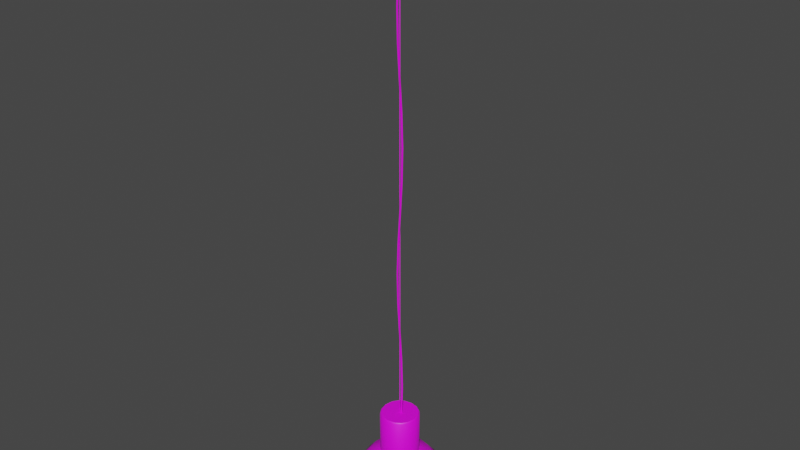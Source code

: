 # Source: SM_Ceiling_lamp_UVs.blend  (saved by Blender 3.2.14; exported with 4.5.12 LTS)
import bpy
from mathutils import Matrix  # noqa: F401  (used for matrix-valued properties, if any)

bpy.ops.wm.read_factory_settings(use_empty=True)
scene = bpy.context.scene
scene.name = 'Scene'

# ---- collections
col_collection = bpy.data.collections.new('Collection'); scene.collection.children.link(col_collection)

# ---- images (referenced by path relative to the original .blend; pixels are not part of the script)
import os
ASSET_DIR = os.environ.get("B2B_ASSET_DIR", "")  # directory of the original .blend (textures are referenced by path, not embedded)
HERE = os.path.dirname(os.path.abspath(__file__))  # packed textures are extracted next to this script under _unpacked/

def load_image(name, relpath, width, height, colorspace="sRGB"):
    """Load a texture the original file referenced (path relative to the .blend, or extracted next to this script)."""
    p = next((c for c in (os.path.join(HERE, relpath), os.path.join(ASSET_DIR, relpath)) if relpath and os.path.exists(c)), "")
    if p:
        img = bpy.data.images.load(p, check_existing=True)
        img.name = name
    else:  # same state as the original file: an image datablock whose file is absent (Cycles renders it pink)
        img = bpy.data.images.new(name, width, height)
        img.source = "FILE"
        img.filepath = "//" + (relpath or name)
    img.colorspace_settings.name = colorspace
    return img
img_untitled = load_image('Untitled', '', 1024, 1024, 'sRGB')

# ---- materials (node trees are filled in below, after node groups)
mat_material = bpy.data.materials.new('Material')

# ---- node groups
ng_auto_smooth = bpy.data.node_groups.new('Auto Smooth', 'GeometryNodeTree')
_s = ng_auto_smooth.interface.new_socket(name='Geometry', in_out='OUTPUT', socket_type='NodeSocketGeometry')
_s = ng_auto_smooth.interface.new_socket(name='Geometry', in_out='INPUT', socket_type='NodeSocketGeometry')
_s = ng_auto_smooth.interface.new_socket(name='Angle', in_out='INPUT', socket_type='NodeSocketFloat')
_s.subtype = 'ANGLE'
_s.min_value = 0.0
_s.max_value = 3.142
ng_auto_smooth.is_modifier = True
_N = ng_auto_smooth.nodes; _L = ng_auto_smooth.links
n0 = _N.new('NodeGroupOutput'); n0.name = 'Group Output'; n0.location = (480, -100)
n1 = _N.new('NodeGroupInput'); n1.name = 'Group Input'; n1.location = (-420, -300)
n2 = _N.new('NodeGroupInput'); n2.name = 'Group Input.001'; n2.location = (-60, -100)
n3 = _N.new('GeometryNodeSetShadeSmooth'); n3.name = 'Set Shade Smooth'; n3.location = (120, -100)
n3.domain = 'EDGE'
n4 = _N.new('GeometryNodeSetShadeSmooth'); n4.name = 'Set Shade Smooth.001'; n4.location = (300, -100)
n5 = _N.new('GeometryNodeInputMeshEdgeAngle'); n5.name = 'Edge Angle'; n5.location = (-420, -220)
n6 = _N.new('GeometryNodeInputEdgeSmooth'); n6.name = 'Is Edge Smooth'; n6.location = (-60, -160)
n7 = _N.new('GeometryNodeInputShadeSmooth'); n7.name = 'Is Face Smooth'; n7.location = (-240, -340)
n8 = _N.new('FunctionNodeBooleanMath'); n8.name = 'Boolean Math'; n8.location = (-60, -220)
n9 = _N.new('FunctionNodeCompare'); n9.name = 'Compare'; n9.location = (-240, -180)
n9.operation = 'LESS_EQUAL'
_L.new(n5.outputs[0], n9.inputs[0])
_L.new(n4.outputs[0], n0.inputs[0])
_L.new(n1.outputs[1], n9.inputs[1])
_L.new(n9.outputs[0], n8.inputs[0])
_L.new(n7.outputs[0], n8.inputs[1])
_L.new(n2.outputs[0], n3.inputs[0])
_L.new(n6.outputs[0], n3.inputs[1])
_L.new(n3.outputs[0], n4.inputs[0])
_L.new(n8.outputs[0], n3.inputs[2])
n0.is_active_output = True

# ---- material node trees
mat_material.use_nodes = True; mat_material.node_tree.nodes.clear()
_N = mat_material.node_tree.nodes; _L = mat_material.node_tree.links
n0 = _N.new('ShaderNodeBsdfPrincipled'); n0.name = 'Principled BSDF'; n0.location = (10, 300)
n0.distribution = 'GGX'
n0.subsurface_method = 'RANDOM_WALK_SKIN'
n0.inputs[3].default_value = 1.45
n0.inputs[27].default_value = (0.0, 0.0, 0.0, 1.0)
n0.inputs[28].default_value = 1.0
n1 = _N.new('ShaderNodeOutputMaterial'); n1.name = 'Material Output'; n1.location = (300, 300)
n2 = _N.new('ShaderNodeTexImage'); n2.name = 'Image Texture'; n2.location = (-346, 314)
n2.image = img_untitled
_L.new(n0.outputs[0], n1.inputs[0])
_L.new(n2.outputs[0], n0.inputs[0])
n1.is_active_output = True

# ---- world
world_world = bpy.data.worlds.new('World'); scene.world = world_world
world_world.use_nodes = True; world_world.node_tree.nodes.clear()
_N = world_world.node_tree.nodes; _L = world_world.node_tree.links
n0 = _N.new('ShaderNodeOutputWorld'); n0.name = 'World Output'; n0.location = (300, 300)
n1 = _N.new('ShaderNodeBackground'); n1.name = 'Background'; n1.location = (10, 300)
n1.inputs[0].default_value = (0.05088, 0.05088, 0.05088, 1.0)
_L.new(n1.outputs[0], n0.inputs[0])
n0.is_active_output = True
world_world.color = (0.05088, 0.05088, 0.05088)
world_world.use_sun_shadow = False
world_world.sun_shadow_jitter_overblur = 0.0

# ---- meshes
me_circle_010 = bpy.data.meshes.new('Circle.010')
me_circle_010.from_pydata([(6.985e-10, 0.06768, -0.1503), (-0.04786, 0.04786, -0.1503), (-0.06768, -2.445e-09, -0.1503), (-0.04786, -0.04786, -0.1503), (3.143e-09, -0.06768, -0.1503), (0.04786, -0.04786, -0.1503), (0.06768, -3.492e-10, -0.1503), (0.04786, 0.04786, -0.1503), (1.746e-09, 0.1365, -0.2109), (-0.0965, 0.0965, -0.2109), (-0.1365, -3.492e-09, -0.2109), (-0.0965, -0.0965, -0.2109), (6.985e-09, -0.1365, -0.2109), (0.0965, -0.0965, -0.2109), (0.1365, 1.746e-09, -0.2109), (0.0965, 0.0965, -0.2109), (6.985e-10, 0.1516, -0.3209), (-0.1072, 0.1072, -0.3209), (-0.1516, -3.667e-09, -0.3209), (-0.1072, -0.1072, -0.3209), (5.763e-09, -0.1516, -0.3209), (0.1072, -0.1072, -0.3209), (0.1516, 1.746e-10, -0.3209), (0.1072, 0.1072, -0.3209), (-0.02587, 0.06245, -0.1503), (-0.06245, 0.02587, -0.1503), (-0.06245, -0.02587, -0.1503), (-0.02587, -0.06245, -0.1503), (0.02587, -0.06245, -0.1503), (0.06245, -0.02587, -0.1503), (0.06245, 0.02587, -0.1503), (0.02587, 0.06245, -0.1503), (-0.05216, 0.1259, -0.2109), (-0.1259, 0.05216, -0.2109), (-0.1259, -0.05216, -0.2109), (-0.05216, -0.1259, -0.2109), (0.05216, -0.1259, -0.2109), (0.1259, -0.05216, -0.2109), (0.1259, 0.05216, -0.2109), (0.05216, 0.1259, -0.2109), (0.07573, 0.07573, -0.176), (0.1071, -6.548e-10, -0.176), (0.07573, -0.07573, -0.176), (5.064e-09, -0.1071, -0.176), (-0.07573, -0.07573, -0.176), (-0.1071, -3.58e-09, -0.176), (-0.07573, 0.07573, -0.176), (7.421e-10, 0.1071, -0.176), (-0.05796, 0.1399, -0.3209), (-0.1399, 0.05796, -0.3209), (-0.1399, -0.05796, -0.3209), (-0.05796, -0.1399, -0.3209), (0.05796, -0.1399, -0.3209), (0.1399, -0.05796, -0.3209), (0.1399, 0.05796, -0.3209), (0.05796, 0.1399, -0.3209), (0.1054, 0.1054, -0.2613), (0.1491, 3.492e-10, -0.2613), (0.1054, -0.1054, -0.2613), (7.16e-09, -0.1491, -0.2613), (-0.1054, -0.1054, -0.2613), (-0.1491, -4.453e-09, -0.2613), (-0.1054, 0.1054, -0.2613), (1.048e-09, 0.1491, -0.2613), (0.09883, 0.04094, -0.176), (0.04094, -0.09883, -0.176), (-0.09883, -0.04094, -0.176), (-0.04094, 0.09883, -0.176), (0.04094, 0.09883, -0.176), (0.09883, -0.04094, -0.176), (-0.04094, -0.09883, -0.176), (-0.09883, 0.04094, -0.176), (0.1376, 0.05698, -0.2613), (0.05698, -0.1376, -0.2613), (-0.1376, -0.05698, -0.2613), (-0.05698, 0.1376, -0.2613), (0.05698, 0.1376, -0.2613), (0.1376, -0.05698, -0.2613), (-0.05698, -0.1376, -0.2613), (-0.1376, 0.05698, -0.2613), (9.316e-10, 0.06292, 0.0), (6.985e-10, 0.06768, -0.004221), (-0.04786, 0.04786, -0.004221), (-0.04522, 0.04522, 0.0), (-0.06768, -2.445e-09, -0.004221), (-0.06292, -2.261e-09, 0.0), (-0.04786, -0.04786, -0.004221), (-0.04522, -0.04522, 0.0), (3.143e-09, -0.06768, -0.004221), (3.217e-09, -0.06292, 0.0), (0.04786, -0.04786, -0.004221), (0.04522, -0.04522, 0.0), (0.06768, -3.492e-10, -0.004221), (0.06292, -3.615e-10, 0.0), (0.04786, 0.04786, -0.004221), (0.04522, 0.04522, 0.0), (-0.02676, 0.0575, 0.0), (-0.02587, 0.06245, -0.004221), (-0.0575, 0.02676, 0.0), (-0.06245, 0.02587, -0.004221), (-0.0575, -0.02676, 0.0), (-0.06245, -0.02587, -0.004221), (-0.02676, -0.0575, 0.0), (-0.02587, -0.06245, -0.004221), (0.02676, -0.0575, 0.0), (0.02587, -0.06245, -0.004221), (0.0575, -0.02676, 0.0), (0.06245, -0.02587, -0.004221), (0.0575, 0.02676, 0.0), (0.06245, 0.02587, -0.004221), (0.02676, 0.0575, 0.0), (0.02587, 0.06245, -0.004221), (3.667e-09, -7.858e-10, -0.00375), (8.735e-10, 0.06444, -0.1522), (-0.04556, 0.04556, -0.1522), (-0.06444, -2.454e-09, -0.1522), (-0.04556, -0.04556, -0.1522), (3.104e-09, -0.06444, -0.1522), (0.04556, -0.04556, -0.1522), (0.06444, -3.687e-10, -0.1522), (0.04556, 0.04556, -0.1522), (1.423e-09, 0.1331, -0.2126), (-0.09412, 0.09412, -0.2126), (-0.1331, -3.588e-09, -0.2126), (-0.09412, -0.09412, -0.2126), (7.061e-09, -0.1331, -0.2126), (0.09412, -0.09412, -0.2126), (0.1331, 1.936e-09, -0.2126), (0.09412, 0.09412, -0.2126), (5.525e-10, 0.1479, -0.3211), (-0.1046, 0.1046, -0.3211), (-0.1479, -3.777e-09, -0.3211), (-0.1046, -0.1046, -0.3211), (6.018e-09, -0.1479, -0.3211), (0.1046, -0.1046, -0.3211), (0.1479, 1.746e-10, -0.3211), (0.1046, 0.1046, -0.3211), (2.357e-09, 0.03384, -0.00375), (0.03384, -4.366e-10, -0.00375), (3.667e-09, -0.03384, -0.00375), (-0.03384, -1.135e-09, -0.00375), (-0.02463, 0.05946, -0.1522), (-0.05946, 0.02463, -0.1522), (-0.05946, -0.02463, -0.1522), (-0.02463, -0.05946, -0.1522), (0.02463, -0.05946, -0.1522), (0.05946, -0.02463, -0.1522), (0.05946, 0.02463, -0.1522), (0.02463, 0.05946, -0.1522), (-0.05088, 0.1228, -0.2126), (-0.1228, 0.05088, -0.2126), (-0.1228, -0.05088, -0.2126), (-0.05088, -0.1228, -0.2126), (0.05088, -0.1228, -0.2126), (0.1228, -0.05088, -0.2126), (0.1228, 0.05088, -0.2126), (0.05088, 0.1228, -0.2126), (0.07395, 0.07395, -0.1788), (0.1046, -6.365e-10, -0.1788), (0.07395, -0.07395, -0.1788), (5.156e-09, -0.1046, -0.1788), (-0.07395, -0.07395, -0.1788), (-0.1046, -3.47e-09, -0.1788), (-0.07395, 0.07395, -0.1788), (7.421e-10, 0.1046, -0.1788), (-0.05652, 0.1365, -0.3211), (-0.1365, 0.05652, -0.3211), (-0.1365, -0.05652, -0.3211), (-0.05652, -0.1365, -0.3211), (0.05652, -0.1365, -0.3211), (0.1365, -0.05652, -0.3211), (0.1365, 0.05652, -0.3211), (0.05652, 0.1365, -0.3211), (0.1028, 0.1028, -0.2618), (0.1454, 5.154e-10, -0.2618), (0.1028, -0.1028, -0.2618), (7.252e-09, -0.1454, -0.2618), (-0.1028, -0.1028, -0.2618), (-0.1454, -4.674e-09, -0.2618), (-0.1028, 0.1028, -0.2618), (7.154e-10, 0.1454, -0.2618), (0.03144, 0.03144, -0.00375), (0.03144, -0.03144, -0.00375), (-0.03144, 0.03144, -0.00375), (-0.03144, -0.03144, -0.00375), (0.0965, 0.03997, -0.1788), (0.03997, -0.0965, -0.1788), (-0.0965, -0.03997, -0.1788), (-0.03997, 0.0965, -0.1788), (0.03997, 0.0965, -0.1788), (0.0965, -0.03997, -0.1788), (-0.03997, -0.0965, -0.1788), (-0.0965, 0.03997, -0.1788), (0.1341, 0.05556, -0.2618), (0.05556, -0.1341, -0.2618), (-0.1341, -0.05556, -0.2618), (-0.05556, 0.1341, -0.2618), (0.05556, 0.1341, -0.2618), (0.1341, -0.05556, -0.2618), (-0.05556, -0.1341, -0.2618), (-0.1341, 0.05556, -0.2618), (9.704e-10, 0.06145, -0.003449), (7.608e-10, 0.06423, -0.005691), (-0.04536, 0.04536, -0.005493), (-0.04402, 0.04402, -0.003343), (-0.06423, -2.372e-09, -0.005691), (-0.06145, -2.183e-09, -0.003449), (-0.04536, -0.04536, -0.005493), (-0.04402, -0.04402, -0.003343), (3.122e-09, -0.06423, -0.005691), (3.207e-09, -0.06145, -0.003449), (0.04536, -0.04536, -0.005493), (0.04402, -0.04402, -0.003343), (0.06423, -3.7e-10, -0.005691), (0.06145, -3.615e-10, -0.003449), (0.04536, 0.04536, -0.005493), (0.04402, 0.04402, -0.003343), (-0.02605, 0.05605, -0.003385), (-0.0246, 0.05922, -0.005623), (-0.05605, 0.02605, -0.003385), (-0.05922, 0.0246, -0.005623), (-0.05605, -0.02605, -0.003385), (-0.05922, -0.0246, -0.005623), (-0.02605, -0.05605, -0.003385), (-0.0246, -0.05922, -0.005623), (0.02605, -0.05605, -0.003385), (0.0246, -0.05922, -0.005623), (0.05605, -0.02605, -0.003385), (0.05922, -0.0246, -0.005623), (0.05605, 0.02605, -0.003385), (0.05922, 0.0246, -0.005623), (0.02605, 0.05605, -0.003385), (0.0246, 0.05922, -0.005623), (-0.05913, -0.1427, -0.3157), (-0.05679, -0.1371, -0.3157), (-0.05562, -0.1343, -0.3209), (-0.05679, -0.1371, -0.3261), (-0.05913, -0.1427, -0.3261), (-0.0603, -0.1456, -0.3209), (-0.1094, -0.1094, -0.3157), (-0.1051, -0.1051, -0.3157), (-0.1029, -0.1029, -0.3209), (-0.1051, -0.1051, -0.3261), (-0.1094, -0.1094, -0.3261), (-0.1115, -0.1115, -0.3209), (-0.1427, -0.05913, -0.3157), (-0.1371, -0.05679, -0.3157), (-0.1343, -0.05562, -0.3209), (-0.1371, -0.05679, -0.3261), (-0.1427, -0.05913, -0.3261), (-0.1456, -0.0603, -0.3209), (-0.1547, -3.597e-09, -0.3157), (-0.1486, -3.737e-09, -0.3157), (-0.1455, -3.807e-09, -0.3209), (-0.1486, -3.737e-09, -0.3261), (-0.1547, -3.597e-09, -0.3261), (-0.1577, -3.528e-09, -0.3209), (-0.1427, 0.05913, -0.3157), (-0.1371, 0.05679, -0.3157), (-0.1343, 0.05562, -0.3209), (-0.1371, 0.05679, -0.3261), (-0.1427, 0.05913, -0.3261), (-0.1456, 0.0603, -0.3209), (-0.1094, 0.1094, -0.3157), (-0.1051, 0.1051, -0.3157), (-0.1029, 0.1029, -0.3209), (-0.1051, 0.1051, -0.3261), (-0.1094, 0.1094, -0.3261), (-0.1115, 0.1115, -0.3209), (-0.05913, 0.1427, -0.3157), (-0.05679, 0.1371, -0.3157), (-0.05562, 0.1343, -0.3209), (-0.05679, 0.1371, -0.3261), (-0.05913, 0.1427, -0.3261), (-0.0603, 0.1456, -0.3209), (6.52e-10, 0.1547, -0.3157), (7.45e-10, 0.1486, -0.3157), (7.915e-10, 0.1455, -0.3209), (7.45e-10, 0.1486, -0.3261), (6.52e-10, 0.1547, -0.3261), (6.054e-10, 0.1577, -0.3209), (0.05913, 0.1427, -0.3157), (0.05679, 0.1371, -0.3157), (0.05562, 0.1343, -0.3209), (0.05679, 0.1371, -0.3261), (0.05913, 0.1427, -0.3261), (0.0603, 0.1456, -0.3209), (0.1094, 0.1094, -0.3157), (0.1051, 0.1051, -0.3157), (0.1029, 0.1029, -0.3209), (0.1051, 0.1051, -0.3261), (0.1094, 0.1094, -0.3261), (0.1115, 0.1115, -0.3209), (0.1427, 0.05913, -0.3157), (0.1371, 0.05679, -0.3157), (0.1343, 0.05562, -0.3209), (0.1371, 0.05679, -0.3261), (0.1427, 0.05913, -0.3261), (0.1456, 0.0603, -0.3209), (0.1547, 1.746e-10, -0.3157), (0.1486, 1.746e-10, -0.3157), (0.1455, 1.746e-10, -0.3209), (0.1486, 1.746e-10, -0.3261), (0.1547, 1.746e-10, -0.3261), (0.1577, 1.746e-10, -0.3209), (0.1427, -0.05913, -0.3157), (0.1371, -0.05679, -0.3157), (0.1343, -0.05562, -0.3209), (0.1371, -0.05679, -0.3261), (0.1427, -0.05913, -0.3261), (0.1456, -0.0603, -0.3209), (0.1094, -0.1094, -0.3157), (0.1051, -0.1051, -0.3157), (0.1029, -0.1029, -0.3209), (0.1051, -0.1051, -0.3261), (0.1094, -0.1094, -0.3261), (0.1115, -0.1115, -0.3209), (0.05913, -0.1427, -0.3157), (0.05679, -0.1371, -0.3157), (0.05562, -0.1343, -0.3209), (0.05679, -0.1371, -0.3261), (0.05913, -0.1427, -0.3261), (0.0603, -0.1456, -0.3209), (5.809e-09, -0.1547, -0.3157), (5.716e-09, -0.1486, -0.3157), (5.67e-09, -0.1455, -0.3209), (5.716e-09, -0.1486, -0.3261), (5.809e-09, -0.1547, -0.3261), (5.856e-09, -0.1577, -0.3209)], [], [(97, 24, 1, 82), (94, 7, 31, 111), (90, 5, 29, 107), (6, 30, 109, 92), (1, 25, 99, 82), (2, 26, 101, 84), (111, 31, 0, 81), (86, 3, 27, 103), (4, 28, 105, 88), (107, 29, 6, 92), (103, 27, 4, 88), (99, 25, 2, 84), (109, 30, 7, 94), (105, 28, 5, 90), (101, 26, 3, 86), (7, 30, 64, 40), (30, 6, 41, 64), (64, 41, 14, 38), (40, 64, 38, 15), (5, 28, 65, 42), (28, 4, 43, 65), (65, 43, 12, 36), (42, 65, 36, 13), (3, 26, 66, 44), (26, 2, 45, 66), (66, 45, 10, 34), (44, 66, 34, 11), (1, 24, 67, 46), (24, 0, 47, 67), (67, 47, 8, 32), (46, 67, 32, 9), (0, 31, 68, 47), (31, 7, 40, 68), (68, 40, 15, 39), (47, 68, 39, 8), (6, 29, 69, 41), (29, 5, 42, 69), (69, 42, 13, 37), (41, 69, 37, 14), (4, 27, 70, 43), (27, 3, 44, 70), (70, 44, 11, 35), (43, 70, 35, 12), (2, 25, 71, 45), (25, 1, 46, 71), (71, 46, 9, 33), (45, 71, 33, 10), (15, 38, 72, 56), (38, 14, 57, 72), (72, 57, 22, 54), (56, 72, 54, 23), (13, 36, 73, 58), (36, 12, 59, 73), (73, 59, 20, 52), (58, 73, 52, 21), (11, 34, 74, 60), (34, 10, 61, 74), (74, 61, 18, 50), (60, 74, 50, 19), (9, 32, 75, 62), (32, 8, 63, 75), (75, 63, 16, 48), (62, 75, 48, 17), (8, 39, 76, 63), (39, 15, 56, 76), (76, 56, 23, 55), (63, 76, 55, 16), (14, 37, 77, 57), (37, 13, 58, 77), (77, 58, 21, 53), (57, 77, 53, 22), (12, 35, 78, 59), (35, 11, 60, 78), (78, 60, 19, 51), (59, 78, 51, 20), (10, 33, 79, 61), (33, 9, 62, 79), (79, 62, 17, 49), (61, 79, 49, 18), (83, 96, 97, 82), (96, 80, 81, 97), (85, 98, 99, 84), (98, 83, 82, 99), (87, 100, 101, 86), (100, 85, 84, 101), (89, 102, 103, 88), (102, 87, 86, 103), (91, 104, 105, 90), (104, 89, 88, 105), (93, 106, 107, 92), (106, 91, 90, 107), (95, 108, 109, 94), (108, 93, 92, 109), (80, 110, 111, 81), (110, 95, 94, 111), (81, 0, 24, 97), (218, 203, 114, 141), (137, 181, 138, 112), (138, 214, 227, 182), (215, 232, 148, 120), (112, 138, 182, 139), (184, 139, 210, 223), (211, 228, 146, 118), (119, 213, 230, 147), (114, 203, 220, 142), (115, 205, 222, 143), (183, 137, 112, 140), (232, 202, 113, 148), (219, 183, 140, 206), (207, 224, 144, 116), (117, 209, 226, 145), (140, 112, 139, 184), (204, 217, 183, 219), (228, 213, 119, 146), (201, 231, 181, 137), (224, 209, 117, 144), (181, 229, 214, 138), (220, 205, 115, 142), (139, 182, 225, 210), (230, 215, 120, 147), (206, 140, 184, 221), (226, 211, 118, 145), (231, 216, 229, 181), (222, 207, 116, 143), (182, 227, 212, 225), (221, 184, 223, 208), (120, 157, 185, 147), (147, 185, 158, 119), (185, 155, 127, 158), (157, 128, 155, 185), (118, 159, 186, 145), (145, 186, 160, 117), (186, 153, 125, 160), (159, 126, 153, 186), (116, 161, 187, 143), (143, 187, 162, 115), (187, 151, 123, 162), (161, 124, 151, 187), (114, 163, 188, 141), (141, 188, 164, 113), (188, 149, 121, 164), (163, 122, 149, 188), (113, 164, 189, 148), (148, 189, 157, 120), (189, 156, 128, 157), (164, 121, 156, 189), (119, 158, 190, 146), (146, 190, 159, 118), (190, 154, 126, 159), (158, 127, 154, 190), (117, 160, 191, 144), (144, 191, 161, 116), (191, 152, 124, 161), (160, 125, 152, 191), (115, 162, 192, 142), (142, 192, 163, 114), (192, 150, 122, 163), (162, 123, 150, 192), (128, 173, 193, 155), (155, 193, 174, 127), (193, 171, 135, 174), (173, 136, 171, 193), (126, 175, 194, 153), (153, 194, 176, 125), (194, 169, 133, 176), (175, 134, 169, 194), (124, 177, 195, 151), (151, 195, 178, 123), (195, 167, 131, 178), (177, 132, 167, 195), (122, 179, 196, 149), (149, 196, 180, 121), (196, 165, 129, 180), (179, 130, 165, 196), (121, 180, 197, 156), (156, 197, 173, 128), (197, 172, 136, 173), (180, 129, 172, 197), (127, 174, 198, 154), (154, 198, 175, 126), (198, 170, 134, 175), (174, 135, 170, 198), (125, 176, 199, 152), (152, 199, 177, 124), (199, 168, 132, 177), (176, 133, 168, 199), (123, 178, 200, 150), (150, 200, 179, 122), (200, 166, 130, 179), (178, 131, 166, 200), (217, 201, 137, 183), (204, 203, 218, 217), (217, 218, 202, 201), (206, 205, 220, 219), (219, 220, 203, 204), (208, 207, 222, 221), (221, 222, 205, 206), (210, 209, 224, 223), (223, 224, 207, 208), (212, 211, 226, 225), (225, 226, 209, 210), (214, 213, 228, 227), (227, 228, 211, 212), (216, 215, 230, 229), (229, 230, 213, 214), (201, 202, 232, 231), (231, 232, 215, 216), (202, 218, 141, 113), (17, 48, 165, 130), (48, 16, 129, 165), (18, 49, 166, 131), (49, 17, 130, 166), (19, 50, 167, 132), (50, 18, 131, 167), (20, 51, 168, 133), (51, 19, 132, 168), (21, 52, 169, 134), (52, 20, 133, 169), (22, 53, 170, 135), (53, 21, 134, 170), (23, 54, 171, 136), (54, 22, 135, 171), (16, 55, 172, 129), (55, 23, 136, 172), (233, 239, 244, 238), (234, 240, 239, 233), (235, 241, 240, 234), (236, 242, 241, 235), (237, 243, 242, 236), (238, 244, 243, 237), (239, 245, 250, 244), (240, 246, 245, 239), (241, 247, 246, 240), (242, 248, 247, 241), (243, 249, 248, 242), (244, 250, 249, 243), (245, 251, 256, 250), (246, 252, 251, 245), (247, 253, 252, 246), (248, 254, 253, 247), (249, 255, 254, 248), (250, 256, 255, 249), (251, 257, 262, 256), (252, 258, 257, 251), (253, 259, 258, 252), (254, 260, 259, 253), (255, 261, 260, 254), (256, 262, 261, 255), (257, 263, 268, 262), (258, 264, 263, 257), (259, 265, 264, 258), (260, 266, 265, 259), (261, 267, 266, 260), (262, 268, 267, 261), (263, 269, 274, 268), (264, 270, 269, 263), (265, 271, 270, 264), (266, 272, 271, 265), (267, 273, 272, 266), (268, 274, 273, 267), (269, 275, 280, 274), (270, 276, 275, 269), (271, 277, 276, 270), (272, 278, 277, 271), (273, 279, 278, 272), (274, 280, 279, 273), (275, 281, 286, 280), (276, 282, 281, 275), (277, 283, 282, 276), (278, 284, 283, 277), (279, 285, 284, 278), (280, 286, 285, 279), (281, 287, 292, 286), (282, 288, 287, 281), (283, 289, 288, 282), (284, 290, 289, 283), (285, 291, 290, 284), (286, 292, 291, 285), (287, 293, 298, 292), (288, 294, 293, 287), (289, 295, 294, 288), (290, 296, 295, 289), (291, 297, 296, 290), (292, 298, 297, 291), (293, 299, 304, 298), (294, 300, 299, 293), (295, 301, 300, 294), (296, 302, 301, 295), (297, 303, 302, 296), (298, 304, 303, 297), (299, 305, 310, 304), (300, 306, 305, 299), (301, 307, 306, 300), (302, 308, 307, 301), (303, 309, 308, 302), (304, 310, 309, 303), (305, 311, 316, 310), (306, 312, 311, 305), (307, 313, 312, 306), (308, 314, 313, 307), (309, 315, 314, 308), (310, 316, 315, 309), (311, 317, 322, 316), (312, 318, 317, 311), (313, 319, 318, 312), (314, 320, 319, 313), (315, 321, 320, 314), (316, 322, 321, 315), (317, 323, 328, 322), (318, 324, 323, 317), (319, 325, 324, 318), (320, 326, 325, 319), (321, 327, 326, 320), (322, 328, 327, 321), (323, 233, 238, 328), (324, 234, 233, 323), (325, 235, 234, 324), (326, 236, 235, 325), (327, 237, 236, 326), (328, 238, 237, 327), (93, 108, 95, 110, 80, 96, 83, 98, 85, 100, 87, 102, 89, 104, 91, 106)])
me_circle_010.polygons.foreach_set('use_smooth', [True] * 321)
_k = set([(0, 24), (0, 31), (1, 24), (1, 25), (2, 25), (2, 26), (3, 26), (3, 27), (4, 27), (4, 28), (5, 28), (5, 29), (6, 29), (6, 30), (7, 30), (7, 31), (80, 96), (80, 110), (83, 96), (83, 98), (85, 98), (85, 100), (87, 100), (87, 102), (89, 102), (89, 104), (91, 104), (91, 106), (93, 106), (93, 108), (95, 108), (95, 110), (113, 141), (113, 148), (114, 141), (114, 142), (115, 142), (115, 143), (116, 143), (116, 144), (117, 144), (117, 145), (118, 145), (118, 146), (119, 146), (119, 147), (120, 147), (120, 148)])
me_circle_010.attributes.new('sharp_edge', 'BOOLEAN', 'EDGE').data.foreach_set('value', [ (min(e.vertices), max(e.vertices)) in _k for e in me_circle_010.edges])
_uv = me_circle_010.uv_layers.new(name='UVMap')
_uv.uv.foreach_set('vector', [0.4359, 0.231, 0.2769, 0.1699, 0.2948, 0.1446, 0.4488, 0.205, 0.4122, 0.3114, 0.2351, 0.2697, 0.2456, 0.2337, 0.4186, 0.2836, 0.3997, 0.4252, 0.2117, 0.4232, 0.2118, 0.3838, 0.4, 0.396, 0.2186, 0.345, 0.2234, 0.3062, 0.4065, 0.3395, 0.4021, 0.3676, 0.2871, 0.708, 0.2696, 0.6815, 0.4358, 0.6225, 0.4486, 0.6497, 0.2553, 0.6491, 0.2398, 0.6153, 0.4184, 0.5684, 0.426, 0.5956, 0.4186, 0.2836, 0.2456, 0.2337, 0.2616, 0.2011, 0.4263, 0.257, 0.4119, 0.54, 0.2305, 0.5784, 0.2201, 0.5412, 0.406, 0.5113, 0.2162, 0.502, 0.2103, 0.4627, 0.4001, 0.4544, 0.4019, 0.483, 0.4, 0.396, 0.2118, 0.3838, 0.2186, 0.345, 0.4021, 0.3676, 0.406, 0.5113, 0.2201, 0.5412, 0.2162, 0.502, 0.4019, 0.483, 0.4358, 0.6225, 0.2696, 0.6815, 0.2553, 0.6491, 0.426, 0.5956, 0.4065, 0.3395, 0.2234, 0.3062, 0.2351, 0.2697, 0.4122, 0.3114, 0.4001, 0.4544, 0.2103, 0.4627, 0.2117, 0.4232, 0.3997, 0.4252, 0.4184, 0.5684, 0.2398, 0.6153, 0.2305, 0.5784, 0.4119, 0.54, 0.2351, 0.2697, 0.2234, 0.3062, 0.1645, 0.2922, 0.1767, 0.2507, 0.2234, 0.3062, 0.2186, 0.345, 0.1561, 0.3349, 0.1645, 0.2922, 0.1645, 0.2922, 0.1561, 0.3349, 0.1116, 0.3274, 0.1219, 0.2815, 0.1767, 0.2507, 0.1645, 0.2922, 0.1219, 0.2815, 0.1346, 0.2362, 0.2117, 0.4232, 0.2103, 0.4627, 0.1486, 0.4662, 0.1481, 0.4222, 0.2103, 0.4627, 0.2162, 0.502, 0.153, 0.51, 0.1486, 0.4662, 0.1486, 0.4662, 0.153, 0.51, 0.108, 0.5159, 0.1044, 0.4687, 0.1481, 0.4222, 0.1486, 0.4662, 0.1044, 0.4687, 0.1028, 0.4214, 0.2305, 0.5784, 0.2398, 0.6153, 0.1846, 0.6368, 0.1708, 0.5958, 0.2398, 0.6153, 0.2553, 0.6491, 0.2027, 0.6762, 0.1846, 0.6368, 0.1846, 0.6368, 0.2027, 0.6762, 0.1632, 0.6973, 0.1439, 0.6534, 0.1708, 0.5958, 0.1846, 0.6368, 0.1439, 0.6534, 0.1275, 0.6088, 0.2948, 0.1446, 0.2769, 0.1699, 0.2341, 0.1379, 0.2636, 0.1061, 0.2769, 0.1699, 0.2616, 0.2011, 0.2111, 0.1727, 0.2341, 0.1379, 0.2341, 0.1379, 0.2111, 0.1727, 0.1732, 0.1504, 0.2, 0.1109, 0.2636, 0.1061, 0.2341, 0.1379, 0.2, 0.1109, 0.2327, 0.07154, 0.2616, 0.2011, 0.2456, 0.2337, 0.1919, 0.2107, 0.2111, 0.1727, 0.2456, 0.2337, 0.2351, 0.2697, 0.1767, 0.2507, 0.1919, 0.2107, 0.1919, 0.2107, 0.1767, 0.2507, 0.1346, 0.2362, 0.1524, 0.1929, 0.2111, 0.1727, 0.1919, 0.2107, 0.1524, 0.1929, 0.1732, 0.1504, 0.2186, 0.345, 0.2118, 0.3838, 0.1502, 0.3783, 0.1561, 0.3349, 0.2118, 0.3838, 0.2117, 0.4232, 0.1481, 0.4222, 0.1502, 0.3783, 0.1502, 0.3783, 0.1481, 0.4222, 0.1028, 0.4214, 0.1062, 0.3743, 0.1561, 0.3349, 0.1502, 0.3783, 0.1062, 0.3743, 0.1116, 0.3274, 0.2162, 0.502, 0.2201, 0.5412, 0.1599, 0.5533, 0.153, 0.51, 0.2201, 0.5412, 0.2305, 0.5784, 0.1708, 0.5958, 0.1599, 0.5533, 0.1599, 0.5533, 0.1708, 0.5958, 0.1275, 0.6088, 0.1166, 0.5625, 0.153, 0.51, 0.1599, 0.5533, 0.1166, 0.5625, 0.108, 0.5159, 0.2553, 0.6491, 0.2696, 0.6815, 0.2247, 0.7125, 0.2027, 0.6762, 0.2696, 0.6815, 0.2871, 0.708, 0.2535, 0.7462, 0.2247, 0.7125, 0.2247, 0.7125, 0.2535, 0.7462, 0.2206, 0.7802, 0.1889, 0.7387, 0.2027, 0.6762, 0.2247, 0.7125, 0.1889, 0.7387, 0.1632, 0.6973, 0.1346, 0.2362, 0.1219, 0.2815, 0.07753, 0.2703, 0.09139, 0.2213, 0.1219, 0.2815, 0.1116, 0.3274, 0.06658, 0.3197, 0.07753, 0.2703, 0.07753, 0.2703, 0.06658, 0.3197, 0.01406, 0.3108, 0.02485, 0.2571, 0.09139, 0.2213, 0.07753, 0.2703, 0.02485, 0.2571, 0.04046, 0.204, 0.1028, 0.4214, 0.1044, 0.4687, 0.05844, 0.4711, 0.05709, 0.4205, 0.1044, 0.4687, 0.108, 0.5159, 0.0624, 0.5218, 0.05844, 0.4711, 0.05844, 0.4711, 0.0624, 0.5218, 0.00922, 0.5285, 0.004394, 0.4739, 0.05709, 0.4205, 0.05844, 0.4711, 0.004394, 0.4739, 0.003913, 0.4193, 0.1275, 0.6088, 0.1439, 0.6534, 0.1006, 0.6708, 0.08327, 0.6221, 0.1439, 0.6534, 0.1632, 0.6973, 0.1216, 0.7189, 0.1006, 0.6708, 0.1006, 0.6708, 0.1216, 0.7189, 0.07172, 0.7436, 0.04857, 0.6912, 0.08327, 0.6221, 0.1006, 0.6708, 0.04857, 0.6912, 0.03103, 0.6373, 0.2327, 0.07154, 0.2, 0.1109, 0.1614, 0.08314, 0.1938, 0.03878, 0.2, 0.1109, 0.1732, 0.1504, 0.1331, 0.1276, 0.1614, 0.08314, 0.1614, 0.08314, 0.1331, 0.1276, 0.08516, 0.1012, 0.1143, 0.05221, 0.1938, 0.03878, 0.1614, 0.08314, 0.1143, 0.05221, 0.147, 0.005469, 0.1732, 0.1504, 0.1524, 0.1929, 0.1105, 0.174, 0.1331, 0.1276, 0.1524, 0.1929, 0.1346, 0.2362, 0.09139, 0.2213, 0.1105, 0.174, 0.1105, 0.174, 0.09139, 0.2213, 0.04046, 0.204, 0.06011, 0.1517, 0.1331, 0.1276, 0.1105, 0.174, 0.06011, 0.1517, 0.08516, 0.1012, 0.1116, 0.3274, 0.1062, 0.3743, 0.06054, 0.37, 0.06658, 0.3197, 0.1062, 0.3743, 0.1028, 0.4214, 0.05709, 0.4205, 0.06054, 0.37, 0.06054, 0.37, 0.05709, 0.4205, 0.003913, 0.4193, 0.006828, 0.3649, 0.06658, 0.3197, 0.06054, 0.37, 0.006828, 0.3649, 0.01406, 0.3108, 0.108, 0.5159, 0.1166, 0.5625, 0.07135, 0.5721, 0.0624, 0.5218, 0.1166, 0.5625, 0.1275, 0.6088, 0.08327, 0.6221, 0.07135, 0.5721, 0.07135, 0.5721, 0.08327, 0.6221, 0.03103, 0.6373, 0.01767, 0.5831, 0.0624, 0.5218, 0.07135, 0.5721, 0.01767, 0.5831, 0.00922, 0.5285, 0.1632, 0.6973, 0.1889, 0.7387, 0.1484, 0.7653, 0.1216, 0.7189, 0.1889, 0.7387, 0.2206, 0.7802, 0.1795, 0.8119, 0.1484, 0.7653, 0.1484, 0.7653, 0.1795, 0.8119, 0.1304, 0.8437, 0.09921, 0.7947, 0.1216, 0.7189, 0.1484, 0.7653, 0.09921, 0.7947, 0.07172, 0.7436, 0.4541, 0.2085, 0.443, 0.2309, 0.4359, 0.231, 0.4488, 0.205, 0.443, 0.2309, 0.433, 0.2592, 0.4263, 0.257, 0.4359, 0.231, 0.433, 0.5934, 0.4432, 0.6228, 0.4358, 0.6225, 0.426, 0.5956, 0.4432, 0.6228, 0.4541, 0.6462, 0.4486, 0.6497, 0.4358, 0.6225, 0.4181, 0.5386, 0.4242, 0.5637, 0.4184, 0.5684, 0.4119, 0.54, 0.4242, 0.5637, 0.433, 0.5934, 0.426, 0.5956, 0.4184, 0.5684, 0.4093, 0.4822, 0.4133, 0.5133, 0.406, 0.5113, 0.4019, 0.483, 0.4133, 0.5133, 0.4181, 0.5386, 0.4119, 0.54, 0.406, 0.5113, 0.406, 0.4252, 0.4068, 0.451, 0.4001, 0.4544, 0.3997, 0.4252, 0.4068, 0.451, 0.4093, 0.4822, 0.4019, 0.483, 0.4001, 0.4544, 0.4094, 0.3684, 0.4066, 0.3994, 0.4, 0.396, 0.4021, 0.3676, 0.4066, 0.3994, 0.406, 0.4252, 0.3997, 0.4252, 0.4, 0.396, 0.4182, 0.3127, 0.4136, 0.3377, 0.4065, 0.3395, 0.4122, 0.3114, 0.4136, 0.3377, 0.4094, 0.3684, 0.4021, 0.3676, 0.4065, 0.3395, 0.433, 0.2592, 0.4242, 0.2882, 0.4186, 0.2836, 0.4263, 0.257, 0.4242, 0.2882, 0.4182, 0.3127, 0.4122, 0.3114, 0.4186, 0.2836, 0.4263, 0.257, 0.2616, 0.2011, 0.2769, 0.1699, 0.4359, 0.231, 0.8585, 0.6143, 0.8718, 0.6401, 0.7105, 0.6986, 0.6936, 0.6736, 0.7232, 0.1029, 0.691, 0.09365, 0.6953, 0.06047, 0.7305, 0.06775, 0.6953, 0.06047, 0.6666, 0.05452, 0.6778, 0.02861, 0.7046, 0.02832, 0.8367, 0.5365, 0.842, 0.5638, 0.6646, 0.6111, 0.6549, 0.5761, 0.7305, 0.06775, 0.6953, 0.06047, 0.7046, 0.02832, 0.7377, 0.0326, 0.7699, 0.04186, 0.7377, 0.0326, 0.7437, 0.003907, 0.7696, 0.01513, 0.8252, 0.4279, 0.8247, 0.4561, 0.6345, 0.4657, 0.6349, 0.4279, 0.6405, 0.5033, 0.8268, 0.4828, 0.8304, 0.5093, 0.6446, 0.5407, 0.7107, 0.1574, 0.8718, 0.2158, 0.8585, 0.2417, 0.6938, 0.1823, 0.6799, 0.2129, 0.8494, 0.2669, 0.8421, 0.2922, 0.6648, 0.2448, 0.7563, 0.1072, 0.7232, 0.1029, 0.7305, 0.06775, 0.7656, 0.07504, 0.842, 0.5638, 0.8494, 0.589, 0.6797, 0.643, 0.6646, 0.6111, 0.7831, 0.1069, 0.7563, 0.1072, 0.7656, 0.07504, 0.7943, 0.08099, 0.8367, 0.3194, 0.8304, 0.3466, 0.6447, 0.315, 0.655, 0.2797, 0.6406, 0.3525, 0.8268, 0.3731, 0.8247, 0.3998, 0.6345, 0.39, 0.7656, 0.07504, 0.7305, 0.06775, 0.7377, 0.0326, 0.7699, 0.04186, 0.7667, 0.123, 0.7455, 0.1316, 0.7563, 0.1072, 0.7831, 0.1069, 0.8247, 0.4561, 0.8268, 0.4828, 0.6405, 0.5033, 0.6345, 0.4657, 0.7172, 0.1316, 0.6913, 0.1204, 0.691, 0.09365, 0.7232, 0.1029, 0.8304, 0.3466, 0.8268, 0.3731, 0.6406, 0.3525, 0.6447, 0.315, 0.691, 0.09365, 0.6666, 0.08275, 0.6666, 0.05452, 0.6953, 0.06047, 0.8585, 0.2417, 0.8494, 0.2669, 0.6799, 0.2129, 0.6938, 0.1823, 0.7377, 0.0326, 0.7046, 0.02832, 0.7155, 0.003907, 0.7437, 0.003907, 0.8304, 0.5093, 0.8367, 0.5365, 0.6549, 0.5761, 0.6446, 0.5407, 0.7943, 0.08099, 0.7656, 0.07504, 0.7699, 0.04186, 0.7943, 0.05275, 0.8247, 0.3998, 0.8252, 0.4279, 0.6349, 0.4279, 0.6345, 0.39, 0.6913, 0.1204, 0.6752, 0.104, 0.6666, 0.08275, 0.691, 0.09365, 0.8421, 0.2922, 0.8367, 0.3194, 0.655, 0.2797, 0.6648, 0.2448, 0.7046, 0.02832, 0.6778, 0.02861, 0.6942, 0.01254, 0.7155, 0.003907, 0.7943, 0.05275, 0.7699, 0.04186, 0.7696, 0.01513, 0.7857, 0.0315, 0.6549, 0.5761, 0.5944, 0.5949, 0.5832, 0.5542, 0.6446, 0.5407, 0.6446, 0.5407, 0.5832, 0.5542, 0.5757, 0.5126, 0.6405, 0.5033, 0.5832, 0.5542, 0.5419, 0.5638, 0.5327, 0.519, 0.5757, 0.5126, 0.5944, 0.5949, 0.5533, 0.6081, 0.5419, 0.5638, 0.5832, 0.5542, 0.6349, 0.4279, 0.5696, 0.4278, 0.5709, 0.3853, 0.6345, 0.39, 0.6345, 0.39, 0.5709, 0.3853, 0.5758, 0.3431, 0.6406, 0.3525, 0.5709, 0.3853, 0.5285, 0.3821, 0.5328, 0.3366, 0.5758, 0.3431, 0.5696, 0.4278, 0.526, 0.4278, 0.5285, 0.3821, 0.5709, 0.3853, 0.655, 0.2797, 0.5946, 0.2609, 0.6087, 0.2217, 0.6648, 0.2448, 0.6648, 0.2448, 0.6087, 0.2217, 0.6269, 0.1842, 0.6799, 0.2129, 0.6087, 0.2217, 0.5702, 0.205, 0.5897, 0.1632, 0.6269, 0.1842, 0.5946, 0.2609, 0.5535, 0.2476, 0.5702, 0.205, 0.6087, 0.2217, 0.7105, 0.6986, 0.6772, 0.7381, 0.6486, 0.7061, 0.6936, 0.6736, 0.6936, 0.6736, 0.6486, 0.7061, 0.6267, 0.6716, 0.6797, 0.643, 0.6486, 0.7061, 0.6148, 0.7319, 0.5894, 0.6926, 0.6267, 0.6716, 0.6772, 0.7381, 0.6463, 0.7713, 0.6148, 0.7319, 0.6486, 0.7061, 0.6797, 0.643, 0.6267, 0.6716, 0.6085, 0.6341, 0.6646, 0.6111, 0.6646, 0.6111, 0.6085, 0.6341, 0.5944, 0.5949, 0.6549, 0.5761, 0.6085, 0.6341, 0.5699, 0.6507, 0.5533, 0.6081, 0.5944, 0.5949, 0.6267, 0.6716, 0.5894, 0.6926, 0.5699, 0.6507, 0.6085, 0.6341, 0.6405, 0.5033, 0.5757, 0.5126, 0.5708, 0.4704, 0.6345, 0.4657, 0.6345, 0.4657, 0.5708, 0.4704, 0.5696, 0.4278, 0.6349, 0.4279, 0.5708, 0.4704, 0.5284, 0.4735, 0.526, 0.4278, 0.5696, 0.4278, 0.5757, 0.5126, 0.5327, 0.519, 0.5284, 0.4735, 0.5708, 0.4704, 0.6406, 0.3525, 0.5758, 0.3431, 0.5833, 0.3015, 0.6447, 0.315, 0.6447, 0.315, 0.5833, 0.3015, 0.5946, 0.2609, 0.655, 0.2797, 0.5833, 0.3015, 0.5421, 0.2919, 0.5535, 0.2476, 0.5946, 0.2609, 0.5758, 0.3431, 0.5328, 0.3366, 0.5421, 0.2919, 0.5833, 0.3015, 0.6799, 0.2129, 0.6269, 0.1842, 0.6488, 0.1498, 0.6938, 0.1823, 0.6938, 0.1823, 0.6488, 0.1498, 0.6775, 0.1178, 0.7107, 0.1574, 0.6488, 0.1498, 0.6151, 0.124, 0.6466, 0.08464, 0.6775, 0.1178, 0.6269, 0.1842, 0.5897, 0.1632, 0.6151, 0.124, 0.6488, 0.1498, 0.5533, 0.6081, 0.5108, 0.6218, 0.4984, 0.5739, 0.5419, 0.5638, 0.5419, 0.5638, 0.4984, 0.5739, 0.4888, 0.5256, 0.5327, 0.519, 0.4984, 0.5739, 0.4458, 0.5858, 0.4366, 0.5332, 0.4888, 0.5256, 0.5108, 0.6218, 0.4598, 0.6378, 0.4458, 0.5858, 0.4984, 0.5739, 0.526, 0.4278, 0.4817, 0.4278, 0.4841, 0.3788, 0.5285, 0.3821, 0.5285, 0.3821, 0.4841, 0.3788, 0.4889, 0.33, 0.5328, 0.3366, 0.4841, 0.3788, 0.4309, 0.3749, 0.4368, 0.3223, 0.4889, 0.33, 0.4817, 0.4278, 0.4292, 0.4277, 0.4309, 0.3749, 0.4841, 0.3788, 0.5535, 0.2476, 0.5111, 0.2339, 0.5288, 0.1873, 0.5702, 0.205, 0.5702, 0.205, 0.5288, 0.1873, 0.55, 0.1415, 0.5897, 0.1632, 0.5288, 0.1873, 0.4782, 0.1663, 0.5016, 0.1163, 0.55, 0.1415, 0.5111, 0.2339, 0.4602, 0.2178, 0.4782, 0.1663, 0.5288, 0.1873, 0.6463, 0.7713, 0.6072, 0.8027, 0.5763, 0.7584, 0.6148, 0.7319, 0.6148, 0.7319, 0.5763, 0.7584, 0.5496, 0.7143, 0.5894, 0.6926, 0.5763, 0.7584, 0.5286, 0.7882, 0.5011, 0.7395, 0.5496, 0.7143, 0.6072, 0.8027, 0.5595, 0.8349, 0.5286, 0.7882, 0.5763, 0.7584, 0.5894, 0.6926, 0.5496, 0.7143, 0.5285, 0.6684, 0.5699, 0.6507, 0.5699, 0.6507, 0.5285, 0.6684, 0.5108, 0.6218, 0.5533, 0.6081, 0.5285, 0.6684, 0.4778, 0.6894, 0.4598, 0.6378, 0.5108, 0.6218, 0.5496, 0.7143, 0.5011, 0.7395, 0.4778, 0.6894, 0.5285, 0.6684, 0.5327, 0.519, 0.4888, 0.5256, 0.484, 0.4767, 0.5284, 0.4735, 0.5284, 0.4735, 0.484, 0.4767, 0.4817, 0.4278, 0.526, 0.4278, 0.484, 0.4767, 0.4308, 0.4805, 0.4292, 0.4277, 0.4817, 0.4278, 0.4888, 0.5256, 0.4366, 0.5332, 0.4308, 0.4805, 0.484, 0.4767, 0.5328, 0.3366, 0.4889, 0.33, 0.4986, 0.2818, 0.5421, 0.2919, 0.5421, 0.2919, 0.4986, 0.2818, 0.5111, 0.2339, 0.5535, 0.2476, 0.4986, 0.2818, 0.4461, 0.2698, 0.4602, 0.2178, 0.5111, 0.2339, 0.4889, 0.33, 0.4368, 0.3223, 0.4461, 0.2698, 0.4986, 0.2818, 0.5897, 0.1632, 0.55, 0.1415, 0.5767, 0.09747, 0.6151, 0.124, 0.6151, 0.124, 0.5767, 0.09747, 0.6076, 0.05327, 0.6466, 0.08464, 0.5767, 0.09747, 0.5291, 0.06766, 0.56, 0.02109, 0.6076, 0.05327, 0.55, 0.1415, 0.5016, 0.1163, 0.5291, 0.06766, 0.5767, 0.09747, 0.7455, 0.1316, 0.7172, 0.1316, 0.7232, 0.1029, 0.7563, 0.1072, 0.8746, 0.6382, 0.8718, 0.6401, 0.8585, 0.6143, 0.863, 0.6155, 0.863, 0.6155, 0.8585, 0.6143, 0.8494, 0.589, 0.8532, 0.5878, 0.8532, 0.2682, 0.8494, 0.2669, 0.8585, 0.2417, 0.863, 0.2405, 0.863, 0.2405, 0.8585, 0.2417, 0.8718, 0.2158, 0.8746, 0.2178, 0.8398, 0.32, 0.8367, 0.3194, 0.8421, 0.2922, 0.8449, 0.2958, 0.8449, 0.2958, 0.8421, 0.2922, 0.8494, 0.2669, 0.8532, 0.2682, 0.8308, 0.3736, 0.8268, 0.3731, 0.8304, 0.3466, 0.8345, 0.3444, 0.8345, 0.3444, 0.8304, 0.3466, 0.8367, 0.3194, 0.8398, 0.32, 0.8284, 0.4279, 0.8252, 0.4279, 0.8247, 0.3998, 0.8283, 0.4028, 0.8283, 0.4028, 0.8247, 0.3998, 0.8268, 0.3731, 0.8308, 0.3736, 0.8308, 0.4823, 0.8268, 0.4828, 0.8247, 0.4561, 0.8283, 0.453, 0.8283, 0.453, 0.8247, 0.4561, 0.8252, 0.4279, 0.8284, 0.4279, 0.8398, 0.5359, 0.8367, 0.5365, 0.8304, 0.5093, 0.8345, 0.5115, 0.8345, 0.5115, 0.8304, 0.5093, 0.8268, 0.4828, 0.8308, 0.4823, 0.8532, 0.5878, 0.8494, 0.589, 0.842, 0.5638, 0.8448, 0.5601, 0.8448, 0.5601, 0.842, 0.5638, 0.8367, 0.5365, 0.8398, 0.5359, 0.8494, 0.589, 0.8585, 0.6143, 0.6936, 0.6736, 0.6797, 0.643, 0.9189, 0.967, 0.8607, 0.9905, 0.8599, 0.9866, 0.9167, 0.9637, 0.8607, 0.9905, 0.798, 0.9903, 0.7987, 0.9864, 0.8599, 0.9866, 0.9882, 0.8642, 0.9639, 0.9221, 0.9606, 0.9199, 0.9842, 0.8634, 0.9639, 0.9221, 0.9196, 0.9666, 0.9174, 0.9632, 0.9606, 0.9199, 0.9643, 0.7434, 0.9881, 0.8015, 0.9842, 0.8023, 0.961, 0.7456, 0.9881, 0.8015, 0.9882, 0.8642, 0.9842, 0.8634, 0.9842, 0.8023, 0.8621, 0.6748, 0.9199, 0.6991, 0.9177, 0.7024, 0.8613, 0.6787, 0.9199, 0.6991, 0.9643, 0.7434, 0.961, 0.7456, 0.9177, 0.7024, 0.7413, 0.6984, 0.7994, 0.6748, 0.8001, 0.6787, 0.7435, 0.7017, 0.7994, 0.6748, 0.8621, 0.6748, 0.8613, 0.6787, 0.8001, 0.6787, 0.6725, 0.8005, 0.6969, 0.7427, 0.7002, 0.745, 0.6764, 0.8013, 0.6969, 0.7427, 0.7413, 0.6984, 0.7435, 0.7017, 0.7002, 0.745, 0.6959, 0.9214, 0.6724, 0.8633, 0.6763, 0.8625, 0.6992, 0.9192, 0.6724, 0.8633, 0.6725, 0.8005, 0.6764, 0.8013, 0.6763, 0.8625, 0.798, 0.9903, 0.7402, 0.9659, 0.7424, 0.9626, 0.7987, 0.9864, 0.7402, 0.9659, 0.6959, 0.9214, 0.6992, 0.9192, 0.7424, 0.9626, 0.9563, 0.1313, 0.9565, 0.1931, 0.9501, 0.1931, 0.9501, 0.1313, 0.9624, 0.1313, 0.9631, 0.1931, 0.9565, 0.1931, 0.9563, 0.1313, 0.9689, 0.1313, 0.9694, 0.1931, 0.9631, 0.1931, 0.9624, 0.1313, 0.9377, 0.1313, 0.9371, 0.1931, 0.9308, 0.1931, 0.9313, 0.1313, 0.9438, 0.1313, 0.9436, 0.1931, 0.9371, 0.1931, 0.9377, 0.1313, 0.9501, 0.1313, 0.9501, 0.1931, 0.9436, 0.1931, 0.9438, 0.1313, 0.9565, 0.1931, 0.9563, 0.2549, 0.9501, 0.2549, 0.9501, 0.1931, 0.9631, 0.1931, 0.9624, 0.2549, 0.9563, 0.2549, 0.9565, 0.1931, 0.9694, 0.1931, 0.9689, 0.2549, 0.9624, 0.2549, 0.9631, 0.1931, 0.9371, 0.1931, 0.9377, 0.2549, 0.9313, 0.2549, 0.9308, 0.1931, 0.9436, 0.1931, 0.9438, 0.2549, 0.9377, 0.2549, 0.9371, 0.1931, 0.9501, 0.1931, 0.9501, 0.2549, 0.9438, 0.2549, 0.9436, 0.1931, 0.9563, 0.2549, 0.9565, 0.3167, 0.9501, 0.3167, 0.9501, 0.2549, 0.9624, 0.2549, 0.9631, 0.3167, 0.9565, 0.3167, 0.9563, 0.2549, 0.9689, 0.2549, 0.9694, 0.3167, 0.9631, 0.3167, 0.9624, 0.2549, 0.9377, 0.2549, 0.9371, 0.3167, 0.9308, 0.3167, 0.9313, 0.2549, 0.9438, 0.2549, 0.9436, 0.3167, 0.9371, 0.3167, 0.9377, 0.2549, 0.9501, 0.2549, 0.9501, 0.3167, 0.9436, 0.3167, 0.9438, 0.2549, 0.9565, 0.3167, 0.9563, 0.3785, 0.9501, 0.3785, 0.9501, 0.3167, 0.9631, 0.3167, 0.9624, 0.3785, 0.9563, 0.3785, 0.9565, 0.3167, 0.9694, 0.3167, 0.9689, 0.3785, 0.9624, 0.3785, 0.9631, 0.3167, 0.9371, 0.3167, 0.9377, 0.3785, 0.9313, 0.3785, 0.9308, 0.3167, 0.9436, 0.3167, 0.9438, 0.3785, 0.9377, 0.3785, 0.9371, 0.3167, 0.9501, 0.3167, 0.9501, 0.3785, 0.9438, 0.3785, 0.9436, 0.3167, 0.9563, 0.3785, 0.9565, 0.4403, 0.9501, 0.4403, 0.9501, 0.3785, 0.9624, 0.3785, 0.963, 0.4403, 0.9565, 0.4403, 0.9563, 0.3785, 0.9689, 0.3785, 0.9694, 0.4403, 0.963, 0.4403, 0.9624, 0.3785, 0.9377, 0.3785, 0.9372, 0.4403, 0.9307, 0.4403, 0.9313, 0.3785, 0.9438, 0.3785, 0.9437, 0.4403, 0.9372, 0.4403, 0.9377, 0.3785, 0.9501, 0.3785, 0.9501, 0.4403, 0.9437, 0.4403, 0.9438, 0.3785, 0.9565, 0.4403, 0.9569, 0.5052, 0.9501, 0.5059, 0.9501, 0.4403, 0.963, 0.4403, 0.9633, 0.5038, 0.9569, 0.5052, 0.9565, 0.4403, 0.9694, 0.4403, 0.97, 0.5031, 0.9633, 0.5038, 0.963, 0.4403, 0.9372, 0.4403, 0.9368, 0.5038, 0.9302, 0.5031, 0.9307, 0.4403, 0.9437, 0.4403, 0.9433, 0.5052, 0.9368, 0.5038, 0.9372, 0.4403, 0.9501, 0.4403, 0.9501, 0.5059, 0.9433, 0.5052, 0.9437, 0.4403, 0.8956, 0.5052, 0.896, 0.4403, 0.9024, 0.4403, 0.9024, 0.5059, 0.8891, 0.5038, 0.8895, 0.4403, 0.896, 0.4403, 0.8956, 0.5052, 0.8825, 0.5031, 0.883, 0.4403, 0.8895, 0.4403, 0.8891, 0.5038, 0.9156, 0.5038, 0.9153, 0.4403, 0.9217, 0.4403, 0.9223, 0.5031, 0.9092, 0.5052, 0.9088, 0.4403, 0.9153, 0.4403, 0.9156, 0.5038, 0.9024, 0.5059, 0.9024, 0.4403, 0.9088, 0.4403, 0.9092, 0.5052, 0.896, 0.4403, 0.8961, 0.3785, 0.9024, 0.3785, 0.9024, 0.4403, 0.8895, 0.4403, 0.89, 0.3785, 0.8961, 0.3785, 0.896, 0.4403, 0.883, 0.4403, 0.8836, 0.3785, 0.89, 0.3785, 0.8895, 0.4403, 0.9153, 0.4403, 0.9147, 0.3785, 0.9212, 0.3785, 0.9217, 0.4403, 0.9088, 0.4403, 0.9086, 0.3785, 0.9147, 0.3785, 0.9153, 0.4403, 0.9024, 0.4403, 0.9024, 0.3785, 0.9086, 0.3785, 0.9088, 0.4403, 0.8961, 0.3785, 0.8959, 0.3167, 0.9024, 0.3167, 0.9024, 0.3785, 0.89, 0.3785, 0.8894, 0.3167, 0.8959, 0.3167, 0.8961, 0.3785, 0.8836, 0.3785, 0.8831, 0.3167, 0.8894, 0.3167, 0.89, 0.3785, 0.9147, 0.3785, 0.9154, 0.3167, 0.9217, 0.3167, 0.9212, 0.3785, 0.9086, 0.3785, 0.9088, 0.3167, 0.9154, 0.3167, 0.9147, 0.3785, 0.9024, 0.3785, 0.9024, 0.3167, 0.9088, 0.3167, 0.9086, 0.3785, 0.8959, 0.3167, 0.8961, 0.2549, 0.9024, 0.2549, 0.9024, 0.3167, 0.8894, 0.3167, 0.89, 0.2549, 0.8961, 0.2549, 0.8959, 0.3167, 0.8831, 0.3167, 0.8836, 0.2549, 0.89, 0.2549, 0.8894, 0.3167, 0.9154, 0.3167, 0.9147, 0.2549, 0.9212, 0.2549, 0.9217, 0.3167, 0.9088, 0.3167, 0.9086, 0.2549, 0.9147, 0.2549, 0.9154, 0.3167, 0.9024, 0.3167, 0.9024, 0.2549, 0.9086, 0.2549, 0.9088, 0.3167, 0.8961, 0.2549, 0.8959, 0.1931, 0.9024, 0.1931, 0.9024, 0.2549, 0.89, 0.2549, 0.8894, 0.1931, 0.8959, 0.1931, 0.8961, 0.2549, 0.8836, 0.2549, 0.8831, 0.1931, 0.8894, 0.1931, 0.89, 0.2549, 0.9147, 0.2549, 0.9154, 0.1931, 0.9217, 0.1931, 0.9212, 0.2549, 0.9086, 0.2549, 0.9088, 0.1931, 0.9154, 0.1931, 0.9147, 0.2549, 0.9024, 0.2549, 0.9024, 0.1931, 0.9088, 0.1931, 0.9086, 0.2549, 0.8959, 0.1931, 0.8961, 0.1313, 0.9024, 0.1313, 0.9024, 0.1931, 0.8894, 0.1931, 0.89, 0.1313, 0.8961, 0.1313, 0.8959, 0.1931, 0.8831, 0.1931, 0.8836, 0.1313, 0.89, 0.1313, 0.8894, 0.1931, 0.9154, 0.1931, 0.9147, 0.1313, 0.9212, 0.1313, 0.9217, 0.1931, 0.9088, 0.1931, 0.9086, 0.1313, 0.9147, 0.1313, 0.9154, 0.1931, 0.9024, 0.1931, 0.9024, 0.1313, 0.9086, 0.1313, 0.9088, 0.1931, 0.8961, 0.1313, 0.896, 0.06948, 0.9024, 0.06947, 0.9024, 0.1313, 0.89, 0.1313, 0.8895, 0.0695, 0.896, 0.06948, 0.8961, 0.1313, 0.8836, 0.1313, 0.883, 0.06954, 0.8895, 0.0695, 0.89, 0.1313, 0.9147, 0.1313, 0.9153, 0.0695, 0.9217, 0.06954, 0.9212, 0.1313, 0.9086, 0.1313, 0.9088, 0.06948, 0.9153, 0.0695, 0.9147, 0.1313, 0.9024, 0.1313, 0.9024, 0.06947, 0.9088, 0.06948, 0.9086, 0.1313, 0.896, 0.06948, 0.8956, 0.00464, 0.9024, 0.003935, 0.9024, 0.06947, 0.8895, 0.0695, 0.8891, 0.005969, 0.8956, 0.00464, 0.896, 0.06948, 0.883, 0.06954, 0.8825, 0.006679, 0.8891, 0.005969, 0.8895, 0.0695, 0.9153, 0.0695, 0.9156, 0.005969, 0.9223, 0.006679, 0.9217, 0.06954, 0.9088, 0.06948, 0.9092, 0.00464, 0.9156, 0.005969, 0.9153, 0.0695, 0.9024, 0.06947, 0.9024, 0.003935, 0.9092, 0.00464, 0.9088, 0.06948, 0.9569, 0.00464, 0.9565, 0.06948, 0.9501, 0.06947, 0.9501, 0.003935, 0.9633, 0.005969, 0.963, 0.0695, 0.9565, 0.06948, 0.9569, 0.00464, 0.97, 0.006678, 0.9694, 0.06954, 0.963, 0.0695, 0.9633, 0.005969, 0.9368, 0.005969, 0.9372, 0.0695, 0.9307, 0.06954, 0.9302, 0.006678, 0.9433, 0.00464, 0.9437, 0.06948, 0.9372, 0.0695, 0.9368, 0.005969, 0.9501, 0.003935, 0.9501, 0.06947, 0.9437, 0.06948, 0.9433, 0.00464, 0.9565, 0.06948, 0.9563, 0.1313, 0.9501, 0.1313, 0.9501, 0.06947, 0.963, 0.0695, 0.9624, 0.1313, 0.9563, 0.1313, 0.9565, 0.06948, 0.9694, 0.06954, 0.9689, 0.1313, 0.9624, 0.1313, 0.963, 0.0695, 0.9372, 0.0695, 0.9377, 0.1313, 0.9313, 0.1313, 0.9307, 0.06954, 0.9437, 0.06948, 0.9438, 0.1313, 0.9377, 0.1313, 0.9372, 0.0695, 0.9501, 0.06947, 0.9501, 0.1313, 0.9438, 0.1313, 0.9437, 0.06948, 0.3172, 0.003913, 0.3462, 0.003914, 0.368, 0.0128, 0.3846, 0.02941, 0.3959, 0.05609, 0.3959, 0.08506, 0.387, 0.1068, 0.3704, 0.1235, 0.3437, 0.1348, 0.3147, 0.1348, 0.293, 0.1259, 0.2763, 0.1093, 0.265, 0.0826, 0.265, 0.05363, 0.2739, 0.03185, 0.2905, 0.01519])
me_circle_010.materials.append(mat_material)
me_circle_010.update()
me_beziercircle_001 = bpy.data.meshes.new('BezierCircle.001')
me_beziercircle_001.from_pydata([(0.007549, -0.00294, 1.61e-07), (0.00547, -0.002078, 1.608e-07), (0.004609, 4.462e-08, 1.608e-07), (0.00547, 0.002079, 1.61e-07), (0.007549, 0.00294, 1.612e-07), (0.009627, 0.002079, 1.612e-07), (0.01049, 4.462e-08, 1.61e-07), (0.009627, -0.002078, 1.61e-07), (0.007416, 0.003259, 0.1081), (0.005338, 0.002398, 0.1081), (0.003259, 0.003259, 0.1081), (0.002398, 0.005338, 0.1081), (0.003259, 0.007417, 0.1081), (0.005338, 0.008277, 0.1081), (0.007416, 0.007417, 0.1081), (0.008277, 0.005338, 0.1081), (0.00294, 0.007549, 0.2162), (0.002078, 0.00547, 0.2162), (-4.482e-08, 0.004609, 0.2162), (-0.002079, 0.00547, 0.2162), (-0.00294, 0.007549, 0.2162), (-0.002079, 0.009627, 0.2162), (-4.508e-08, 0.01049, 0.2162), (0.002078, 0.009627, 0.2162), (-0.003259, 0.007416, 0.3243), (-0.002398, 0.005338, 0.3243), (-0.003259, 0.003259, 0.3243), (-0.005338, 0.002398, 0.3243), (-0.007417, 0.003259, 0.3243), (-0.008277, 0.005338, 0.3243), (-0.007417, 0.007416, 0.3243), (-0.005338, 0.008277, 0.3243), (-0.007549, 0.00294, 0.4324), (-0.00547, 0.002078, 0.4324), (-0.004609, -4.502e-08, 0.4324), (-0.00547, -0.002079, 0.4324), (-0.007549, -0.00294, 0.4324), (-0.009627, -0.002079, 0.4324), (-0.01049, -4.554e-08, 0.4324), (-0.009627, 0.002078, 0.4324), (-0.007416, -0.003259, 0.5405), (-0.005338, -0.002398, 0.5405), (-0.003259, -0.003259, 0.5405), (-0.002398, -0.005338, 0.5405), (-0.003259, -0.007417, 0.5405), (-0.005338, -0.008277, 0.5405), (-0.007416, -0.007417, 0.5405), (-0.008277, -0.005338, 0.5405), (-0.00294, -0.007549, 0.6487), (-0.002078, -0.00547, 0.6487), (4.468e-08, -0.004609, 0.6487), (0.002079, -0.00547, 0.6487), (0.00294, -0.007549, 0.6487), (0.002079, -0.009627, 0.6487), (4.475e-08, -0.01049, 0.6487), (-0.002078, -0.009627, 0.6487), (0.003259, -0.007416, 0.7568), (0.002398, -0.005338, 0.7568), (0.003259, -0.003259, 0.7568), (0.005338, -0.002398, 0.7568), (0.007417, -0.003259, 0.7568), (0.008277, -0.005338, 0.7568), (0.007417, -0.007416, 0.7568), (0.005338, -0.008277, 0.7568), (0.007549, -0.00294, 0.8649), (0.00547, -0.002078, 0.8649), (0.004609, 4.543e-08, 0.8649), (0.00547, 0.002079, 0.8649), (0.007549, 0.00294, 0.8649), (0.009627, 0.002079, 0.8649), (0.01049, 4.646e-08, 0.8649), (0.009627, -0.002078, 0.8649), (0.007416, 0.003259, 0.973), (0.005338, 0.002398, 0.973), (0.003259, 0.003259, 0.973), (0.002398, 0.005338, 0.973), (0.003259, 0.007417, 0.973), (0.005338, 0.008277, 0.973), (0.007416, 0.007417, 0.973), (0.008277, 0.005338, 0.973), (0.00294, 0.007549, 1.081), (0.002078, 0.00547, 1.081), (-4.618e-08, 0.004609, 1.081), (-0.002079, 0.00547, 1.081), (-0.00294, 0.007549, 1.081), (-0.002079, 0.009627, 1.081), (-4.816e-08, 0.01049, 1.081), (0.002078, 0.009627, 1.081), (-0.003259, 0.007416, 1.189), (-0.002398, 0.005338, 1.189), (-0.003259, 0.003259, 1.189), (-0.005338, 0.002398, 1.189), (-0.007417, 0.003259, 1.189), (-0.008277, 0.005338, 1.189), (-0.007417, 0.007416, 1.189), (-0.005338, 0.008277, 1.189), (-0.007549, 0.00294, 1.297), (-0.00547, 0.002078, 1.297), (-0.004609, -4.473e-08, 1.297), (-0.00547, -0.002079, 1.297), (-0.007549, -0.00294, 1.297), (-0.009627, -0.002079, 1.297), (-0.01049, -4.487e-08, 1.297), (-0.009627, 0.002078, 1.297), (-0.007416, -0.003259, 1.405), (-0.005338, -0.002398, 1.405), (-0.003259, -0.003259, 1.405), (-0.002398, -0.005338, 1.405), (-0.003259, -0.007417, 1.405), (-0.005338, -0.008277, 1.405), (-0.007416, -0.007417, 1.405), (-0.008277, -0.005338, 1.405), (-0.00294, -0.007549, 1.514), (-0.002078, -0.00547, 1.514), (4.768e-08, -0.004609, 1.514), (0.002079, -0.00547, 1.514), (0.00294, -0.007549, 1.514), (0.002079, -0.009627, 1.514), (5.158e-08, -0.01049, 1.514), (-0.002078, -0.009627, 1.514), (0.003259, -0.007416, 1.622), (0.002398, -0.005338, 1.622), (0.003259, -0.003259, 1.622), (0.005338, -0.002398, 1.622), (0.007417, -0.003259, 1.622), (0.008277, -0.005338, 1.622), (0.007417, -0.007416, 1.622), (0.005338, -0.008277, 1.622), (0.007549, -0.00294, 1.73), (0.00547, -0.002078, 1.73), (0.004609, 4.623e-08, 1.73), (0.00547, 0.002079, 1.73), (0.007549, 0.00294, 1.73), (0.009627, 0.002079, 1.73), (0.01049, 4.829e-08, 1.73), (0.009627, -0.002078, 1.73)], [], [(0, 8, 9, 1), (8, 16, 17, 9), (16, 24, 25, 17), (24, 32, 33, 25), (32, 40, 41, 33), (40, 48, 49, 41), (48, 56, 57, 49), (56, 64, 65, 57), (64, 72, 73, 65), (72, 80, 81, 73), (80, 88, 89, 81), (88, 96, 97, 89), (96, 104, 105, 97), (104, 112, 113, 105), (112, 120, 121, 113), (120, 128, 129, 121), (1, 9, 10, 2), (9, 17, 18, 10), (17, 25, 26, 18), (25, 33, 34, 26), (33, 41, 42, 34), (41, 49, 50, 42), (49, 57, 58, 50), (57, 65, 66, 58), (65, 73, 74, 66), (73, 81, 82, 74), (81, 89, 90, 82), (89, 97, 98, 90), (97, 105, 106, 98), (105, 113, 114, 106), (113, 121, 122, 114), (121, 129, 130, 122), (2, 10, 11, 3), (10, 18, 19, 11), (18, 26, 27, 19), (26, 34, 35, 27), (34, 42, 43, 35), (42, 50, 51, 43), (50, 58, 59, 51), (58, 66, 67, 59), (66, 74, 75, 67), (74, 82, 83, 75), (82, 90, 91, 83), (90, 98, 99, 91), (98, 106, 107, 99), (106, 114, 115, 107), (114, 122, 123, 115), (122, 130, 131, 123), (3, 11, 12, 4), (11, 19, 20, 12), (19, 27, 28, 20), (27, 35, 36, 28), (35, 43, 44, 36), (43, 51, 52, 44), (51, 59, 60, 52), (59, 67, 68, 60), (67, 75, 76, 68), (75, 83, 84, 76), (83, 91, 92, 84), (91, 99, 100, 92), (99, 107, 108, 100), (107, 115, 116, 108), (115, 123, 124, 116), (123, 131, 132, 124), (4, 12, 13, 5), (12, 20, 21, 13), (20, 28, 29, 21), (28, 36, 37, 29), (36, 44, 45, 37), (44, 52, 53, 45), (52, 60, 61, 53), (60, 68, 69, 61), (68, 76, 77, 69), (76, 84, 85, 77), (84, 92, 93, 85), (92, 100, 101, 93), (100, 108, 109, 101), (108, 116, 117, 109), (116, 124, 125, 117), (124, 132, 133, 125), (5, 13, 14, 6), (13, 21, 22, 14), (21, 29, 30, 22), (29, 37, 38, 30), (37, 45, 46, 38), (45, 53, 54, 46), (53, 61, 62, 54), (61, 69, 70, 62), (69, 77, 78, 70), (77, 85, 86, 78), (85, 93, 94, 86), (93, 101, 102, 94), (101, 109, 110, 102), (109, 117, 118, 110), (117, 125, 126, 118), (125, 133, 134, 126), (6, 14, 15, 7), (14, 22, 23, 15), (22, 30, 31, 23), (30, 38, 39, 31), (38, 46, 47, 39), (46, 54, 55, 47), (54, 62, 63, 55), (62, 70, 71, 63), (70, 78, 79, 71), (78, 86, 87, 79), (86, 94, 95, 87), (94, 102, 103, 95), (102, 110, 111, 103), (110, 118, 119, 111), (118, 126, 127, 119), (126, 134, 135, 127), (7, 15, 8, 0), (15, 23, 16, 8), (23, 31, 24, 16), (31, 39, 32, 24), (39, 47, 40, 32), (47, 55, 48, 40), (55, 63, 56, 48), (63, 71, 64, 56), (71, 79, 72, 64), (79, 87, 80, 72), (87, 95, 88, 80), (95, 103, 96, 88), (103, 111, 104, 96), (111, 119, 112, 104), (119, 127, 120, 112), (127, 135, 128, 120)])
me_beziercircle_001.polygons.foreach_set('use_smooth', [True] * 128)
_uv = me_beziercircle_001.uv_layers.new(name='UVMap')
_uv.uv.foreach_set('vector', [0.4603, 0.9393, 0.3464, 0.9393, 0.3464, 0.9369, 0.4603, 0.9369, 0.3464, 0.9393, 0.2324, 0.9393, 0.2324, 0.9369, 0.3464, 0.9369, 0.2324, 0.9393, 0.1184, 0.9393, 0.1184, 0.9369, 0.2324, 0.9369, 0.1184, 0.9393, 0.004526, 0.9393, 0.00456, 0.9369, 0.1184, 0.9369, 0.004362, 0.8849, 0.1183, 0.8848, 0.1183, 0.8872, 0.004417, 0.8872, 0.1183, 0.8848, 0.2323, 0.8848, 0.2323, 0.8872, 0.1183, 0.8872, 0.2323, 0.8848, 0.3462, 0.8848, 0.3462, 0.8872, 0.2323, 0.8872, 0.004363, 0.9572, 0.1183, 0.9572, 0.1183, 0.9596, 0.004418, 0.9596, 0.1183, 0.9572, 0.2323, 0.9572, 0.2323, 0.9596, 0.1183, 0.9596, 0.2323, 0.9572, 0.3463, 0.9572, 0.3463, 0.9596, 0.2323, 0.9596, 0.3463, 0.9572, 0.4601, 0.9572, 0.4601, 0.9596, 0.3463, 0.9596, 0.9914, 0.08064, 0.9914, 0.1945, 0.989, 0.1946, 0.989, 0.0807, 0.9914, 0.1945, 0.9914, 0.3086, 0.989, 0.3086, 0.989, 0.1946, 0.9914, 0.3086, 0.9914, 0.4225, 0.989, 0.4224, 0.989, 0.3086, 0.008652, 0.2324, 0.008626, 0.1185, 0.01099, 0.1185, 0.01102, 0.2324, 0.008626, 0.1185, 0.008643, 0.004531, 0.011, 0.004566, 0.01099, 0.1185, 0.4603, 0.9369, 0.3464, 0.9369, 0.3463, 0.9346, 0.4602, 0.9345, 0.3464, 0.9369, 0.2324, 0.9369, 0.2323, 0.9346, 0.3463, 0.9346, 0.2324, 0.9369, 0.1184, 0.9369, 0.1183, 0.9345, 0.2323, 0.9346, 0.1184, 0.9369, 0.00456, 0.9369, 0.004506, 0.9346, 0.1183, 0.9345, 0.004417, 0.8872, 0.1183, 0.8872, 0.1183, 0.8896, 0.004509, 0.8896, 0.1183, 0.8872, 0.2323, 0.8872, 0.2324, 0.8896, 0.1183, 0.8896, 0.2323, 0.8872, 0.3462, 0.8872, 0.3462, 0.8896, 0.2324, 0.8896, 0.004418, 0.9596, 0.1183, 0.9596, 0.1183, 0.9619, 0.00451, 0.9619, 0.1183, 0.9596, 0.2323, 0.9596, 0.2323, 0.9619, 0.1183, 0.9619, 0.2323, 0.9596, 0.3463, 0.9596, 0.3464, 0.9619, 0.2323, 0.9619, 0.3463, 0.9596, 0.4601, 0.9596, 0.4602, 0.9619, 0.3464, 0.9619, 0.989, 0.0807, 0.989, 0.1946, 0.9866, 0.1946, 0.9866, 0.08079, 0.989, 0.1946, 0.989, 0.3086, 0.9866, 0.3087, 0.9866, 0.1946, 0.989, 0.3086, 0.989, 0.4224, 0.9867, 0.4225, 0.9866, 0.3087, 0.01102, 0.2324, 0.01099, 0.1185, 0.01336, 0.1184, 0.01337, 0.2323, 0.01099, 0.1185, 0.011, 0.004566, 0.01336, 0.004512, 0.01336, 0.1184, 0.4602, 0.9345, 0.3463, 0.9346, 0.3462, 0.9322, 0.4601, 0.9322, 0.3463, 0.9346, 0.2323, 0.9346, 0.2323, 0.9322, 0.3462, 0.9322, 0.2323, 0.9346, 0.1183, 0.9345, 0.1182, 0.9322, 0.2323, 0.9322, 0.1183, 0.9345, 0.004506, 0.9346, 0.004414, 0.9322, 0.1182, 0.9322, 0.004509, 0.8896, 0.1183, 0.8896, 0.1184, 0.8919, 0.004563, 0.8919, 0.1183, 0.8896, 0.2324, 0.8896, 0.2324, 0.8919, 0.1184, 0.8919, 0.2324, 0.8896, 0.3462, 0.8896, 0.3463, 0.8919, 0.2324, 0.8919, 0.00451, 0.9619, 0.1183, 0.9619, 0.1184, 0.9643, 0.004565, 0.9643, 0.1183, 0.9619, 0.2323, 0.9619, 0.2324, 0.9643, 0.1184, 0.9643, 0.2323, 0.9619, 0.3464, 0.9619, 0.3464, 0.9643, 0.2324, 0.9643, 0.3464, 0.9619, 0.4602, 0.9619, 0.4603, 0.9643, 0.3464, 0.9643, 0.9866, 0.08079, 0.9866, 0.1946, 0.9843, 0.1947, 0.9843, 0.08084, 0.9866, 0.1946, 0.9866, 0.3087, 0.9843, 0.3087, 0.9843, 0.1947, 0.9866, 0.3087, 0.9867, 0.4225, 0.9843, 0.4226, 0.9843, 0.3087, 0.01337, 0.2323, 0.01336, 0.1184, 0.01573, 0.1183, 0.01573, 0.2322, 0.01336, 0.1184, 0.01336, 0.004512, 0.01571, 0.00442, 0.01573, 0.1183, 0.4601, 0.9322, 0.3462, 0.9322, 0.3462, 0.9298, 0.4601, 0.9298, 0.3462, 0.9322, 0.2323, 0.9322, 0.2322, 0.9298, 0.3462, 0.9298, 0.2323, 0.9322, 0.1182, 0.9322, 0.1182, 0.9298, 0.2322, 0.9298, 0.1182, 0.9322, 0.004414, 0.9322, 0.004359, 0.9298, 0.1182, 0.9298, 0.004563, 0.8919, 0.1184, 0.8919, 0.1184, 0.8943, 0.004529, 0.8943, 0.1184, 0.8919, 0.2324, 0.8919, 0.2325, 0.8943, 0.1184, 0.8943, 0.2324, 0.8919, 0.3463, 0.8919, 0.3464, 0.8943, 0.2325, 0.8943, 0.004565, 0.9643, 0.1184, 0.9643, 0.1184, 0.9667, 0.00453, 0.9666, 0.1184, 0.9643, 0.2324, 0.9643, 0.2324, 0.9667, 0.1184, 0.9667, 0.2324, 0.9643, 0.3464, 0.9643, 0.3464, 0.9667, 0.2324, 0.9667, 0.3464, 0.9643, 0.4603, 0.9643, 0.4603, 0.9666, 0.3464, 0.9667, 0.9843, 0.08084, 0.9843, 0.1947, 0.9819, 0.1947, 0.9819, 0.08081, 0.9843, 0.1947, 0.9843, 0.3087, 0.9819, 0.3087, 0.9819, 0.1947, 0.9843, 0.3087, 0.9843, 0.4226, 0.9819, 0.4226, 0.9819, 0.3087, 0.01573, 0.2322, 0.01573, 0.1183, 0.0181, 0.1183, 0.01809, 0.2323, 0.01573, 0.1183, 0.01571, 0.00442, 0.01808, 0.004365, 0.0181, 0.1183, 0.4601, 0.9298, 0.3462, 0.9298, 0.3463, 0.9275, 0.4603, 0.9275, 0.3462, 0.9298, 0.2322, 0.9298, 0.2323, 0.9275, 0.3463, 0.9275, 0.2322, 0.9298, 0.1182, 0.9298, 0.1183, 0.9274, 0.2323, 0.9275, 0.1182, 0.9298, 0.004359, 0.9298, 0.004407, 0.9275, 0.1183, 0.9274, 0.004529, 0.8943, 0.1184, 0.8943, 0.1183, 0.8967, 0.00439, 0.8967, 0.1184, 0.8943, 0.2325, 0.8943, 0.2324, 0.8967, 0.1183, 0.8967, 0.2325, 0.8943, 0.3464, 0.8943, 0.3463, 0.8966, 0.2324, 0.8967, 0.00453, 0.9666, 0.1184, 0.9667, 0.1183, 0.969, 0.004391, 0.969, 0.1184, 0.9667, 0.2324, 0.9667, 0.2323, 0.969, 0.1183, 0.969, 0.2324, 0.9667, 0.3464, 0.9667, 0.3463, 0.969, 0.2323, 0.969, 0.3464, 0.9667, 0.4603, 0.9666, 0.4603, 0.969, 0.3463, 0.969, 0.9819, 0.08081, 0.9819, 0.1947, 0.9795, 0.1946, 0.9796, 0.08067, 0.9819, 0.1947, 0.9819, 0.3087, 0.9795, 0.3086, 0.9795, 0.1946, 0.9819, 0.3087, 0.9819, 0.4226, 0.9796, 0.4226, 0.9795, 0.3086, 0.01809, 0.2323, 0.0181, 0.1183, 0.02047, 0.1184, 0.02046, 0.2324, 0.0181, 0.1183, 0.01808, 0.004365, 0.02044, 0.004413, 0.02047, 0.1184, 0.4603, 0.9275, 0.3463, 0.9275, 0.3465, 0.9251, 0.4605, 0.9251, 0.3463, 0.9275, 0.2323, 0.9275, 0.2325, 0.9251, 0.3465, 0.9251, 0.2323, 0.9275, 0.1183, 0.9274, 0.1185, 0.9251, 0.2325, 0.9251, 0.1183, 0.9274, 0.004407, 0.9275, 0.004545, 0.9251, 0.1185, 0.9251, 0.00439, 0.8967, 0.1183, 0.8967, 0.1182, 0.899, 0.004214, 0.899, 0.1183, 0.8967, 0.2324, 0.8967, 0.2322, 0.899, 0.1182, 0.899, 0.2324, 0.8967, 0.3463, 0.8966, 0.3462, 0.899, 0.2322, 0.899, 0.004391, 0.969, 0.1183, 0.969, 0.1182, 0.9714, 0.004215, 0.9714, 0.1183, 0.969, 0.2323, 0.969, 0.2322, 0.9714, 0.1182, 0.9714, 0.2323, 0.969, 0.3463, 0.969, 0.3462, 0.9714, 0.2322, 0.9714, 0.3463, 0.969, 0.4603, 0.969, 0.4601, 0.9714, 0.3462, 0.9714, 0.9796, 0.08067, 0.9795, 0.1946, 0.9772, 0.1945, 0.9772, 0.08049, 0.9795, 0.1946, 0.9795, 0.3086, 0.9772, 0.3085, 0.9772, 0.1945, 0.9795, 0.3086, 0.9796, 0.4226, 0.9772, 0.4224, 0.9772, 0.3085, 0.02046, 0.2324, 0.02047, 0.1184, 0.02283, 0.1186, 0.02281, 0.2326, 0.02047, 0.1184, 0.02044, 0.004413, 0.02281, 0.004552, 0.02283, 0.1186, 0.4601, 0.944, 0.3462, 0.944, 0.3463, 0.9417, 0.4603, 0.9416, 0.3462, 0.944, 0.2322, 0.944, 0.2323, 0.9416, 0.3463, 0.9417, 0.2322, 0.944, 0.1181, 0.944, 0.1183, 0.9416, 0.2323, 0.9416, 0.1181, 0.944, 0.004211, 0.944, 0.004387, 0.9416, 0.1183, 0.9416, 0.004549, 0.8801, 0.1185, 0.8801, 0.1184, 0.8825, 0.00441, 0.8825, 0.1185, 0.8801, 0.2325, 0.8801, 0.2324, 0.8825, 0.1184, 0.8825, 0.2325, 0.8801, 0.3465, 0.8801, 0.3463, 0.8825, 0.2324, 0.8825, 0.00455, 0.9525, 0.1185, 0.9525, 0.1184, 0.9548, 0.004412, 0.9548, 0.1185, 0.9525, 0.2325, 0.9525, 0.2324, 0.9548, 0.1184, 0.9548, 0.2325, 0.9525, 0.3465, 0.9525, 0.3464, 0.9548, 0.2324, 0.9548, 0.3465, 0.9525, 0.4605, 0.9525, 0.4603, 0.9548, 0.3464, 0.9548, 0.9961, 0.08083, 0.9961, 0.1948, 0.9937, 0.1946, 0.9937, 0.08069, 0.9961, 0.1948, 0.9961, 0.3088, 0.9937, 0.3087, 0.9937, 0.1946, 0.9961, 0.3088, 0.9961, 0.4228, 0.9937, 0.4226, 0.9937, 0.3087, 0.003916, 0.2322, 0.0039, 0.1182, 0.006261, 0.1184, 0.006286, 0.2324, 0.0039, 0.1182, 0.003914, 0.004217, 0.006273, 0.004392, 0.006261, 0.1184, 0.4603, 0.9416, 0.3463, 0.9417, 0.3464, 0.9393, 0.4603, 0.9393, 0.3463, 0.9417, 0.2323, 0.9416, 0.2324, 0.9393, 0.3464, 0.9393, 0.2323, 0.9416, 0.1183, 0.9416, 0.1184, 0.9393, 0.2324, 0.9393, 0.1183, 0.9416, 0.004387, 0.9416, 0.004526, 0.9393, 0.1184, 0.9393, 0.00441, 0.8825, 0.1184, 0.8825, 0.1183, 0.8848, 0.004362, 0.8849, 0.1184, 0.8825, 0.2324, 0.8825, 0.2323, 0.8848, 0.1183, 0.8848, 0.2324, 0.8825, 0.3463, 0.8825, 0.3462, 0.8848, 0.2323, 0.8848, 0.004412, 0.9548, 0.1184, 0.9548, 0.1183, 0.9572, 0.004363, 0.9572, 0.1184, 0.9548, 0.2324, 0.9548, 0.2323, 0.9572, 0.1183, 0.9572, 0.2324, 0.9548, 0.3464, 0.9548, 0.3463, 0.9572, 0.2323, 0.9572, 0.3464, 0.9548, 0.4603, 0.9548, 0.4601, 0.9572, 0.3463, 0.9572, 0.9937, 0.08069, 0.9937, 0.1946, 0.9914, 0.1945, 0.9914, 0.08064, 0.9937, 0.1946, 0.9937, 0.3087, 0.9914, 0.3086, 0.9914, 0.1945, 0.9937, 0.3087, 0.9937, 0.4226, 0.9914, 0.4225, 0.9914, 0.3086, 0.006286, 0.2324, 0.006261, 0.1184, 0.008626, 0.1185, 0.008652, 0.2324, 0.006261, 0.1184, 0.006273, 0.004392, 0.008643, 0.004531, 0.008626, 0.1185])
me_beziercircle_001.materials.append(mat_material)
me_beziercircle_001.update()
me_cylinder_071 = bpy.data.meshes.new('Cylinder.071')
me_cylinder_071.from_pydata([(0.0005404, 0.001305, 0.0), (0.0005404, 0.001305, 1.745), (0.001305, 0.0005404, 0.0), (0.001305, 0.0005404, 1.745), (0.001305, -0.0005404, 0.0), (0.001305, -0.0005404, 1.745), (0.0005404, -0.001305, 0.0), (0.0005404, -0.001305, 1.745), (-0.0005404, -0.001305, 0.0), (-0.0005404, -0.001305, 1.745), (-0.001305, -0.0005404, 0.0), (-0.001305, -0.0005404, 1.745), (-0.001305, 0.0005404, 0.0), (-0.001305, 0.0005404, 1.745), (-0.0005404, 0.001305, 0.0), (-0.0005404, 0.001305, 1.745), (0.0005404, 0.001305, 1.396), (0.0005404, 0.001305, 1.047), (0.0005404, 0.001305, 0.6978), (0.0005404, 0.001305, 0.3489), (0.001305, 0.0005404, 1.396), (0.001305, 0.0005404, 1.047), (0.001305, 0.0005404, 0.6978), (0.001305, 0.0005404, 0.3489), (0.001305, -0.0005404, 1.396), (0.001305, -0.0005404, 1.047), (0.001305, -0.0005404, 0.6978), (0.001305, -0.0005404, 0.3489), (0.0005404, -0.001305, 1.396), (0.0005404, -0.001305, 1.047), (0.0005404, -0.001305, 0.6978), (0.0005404, -0.001305, 0.3489), (-0.0005404, -0.001305, 1.396), (-0.0005404, -0.001305, 1.047), (-0.0005404, -0.001305, 0.6978), (-0.0005404, -0.001305, 0.3489), (-0.001305, -0.0005404, 1.396), (-0.001305, -0.0005404, 1.047), (-0.001305, -0.0005404, 0.6978), (-0.001305, -0.0005404, 0.3489), (-0.001305, 0.0005404, 1.396), (-0.001305, 0.0005404, 1.047), (-0.001305, 0.0005404, 0.6978), (-0.001305, 0.0005404, 0.3489), (-0.0005404, 0.001305, 1.396), (-0.0005404, 0.001305, 1.047), (-0.0005404, 0.001305, 0.6978), (-0.0005404, 0.001305, 0.3489)], [], [(23, 27, 4, 2), (27, 31, 6, 4), (31, 35, 8, 6), (35, 39, 10, 8), (39, 43, 12, 10), (43, 47, 14, 12), (47, 19, 0, 14), (19, 23, 2, 0), (1, 3, 20, 16), (16, 20, 21, 17), (17, 21, 22, 18), (18, 22, 23, 19), (15, 1, 16, 44), (44, 16, 17, 45), (45, 17, 18, 46), (46, 18, 19, 47), (13, 15, 44, 40), (40, 44, 45, 41), (41, 45, 46, 42), (42, 46, 47, 43), (11, 13, 40, 36), (36, 40, 41, 37), (37, 41, 42, 38), (38, 42, 43, 39), (9, 11, 36, 32), (32, 36, 37, 33), (33, 37, 38, 34), (34, 38, 39, 35), (7, 9, 32, 28), (28, 32, 33, 29), (29, 33, 34, 30), (30, 34, 35, 31), (5, 7, 28, 24), (24, 28, 29, 25), (25, 29, 30, 26), (26, 30, 31, 27), (3, 5, 24, 20), (20, 24, 25, 21), (21, 25, 26, 22), (22, 26, 27, 23)])
me_cylinder_071.polygons.foreach_set('use_smooth', [True] * 40)
_uv = me_cylinder_071.uv_layers.new(name='UVMap')
_uv.uv.foreach_set('vector', [0.4424, 0.004088, 0.4452, 0.004128, 0.4452, 0.165, 0.4424, 0.165, 0.4452, 0.004128, 0.448, 0.004168, 0.448, 0.1651, 0.4452, 0.165, 0.448, 0.004168, 0.4509, 0.004209, 0.4509, 0.1651, 0.448, 0.1651, 0.4509, 0.004209, 0.4537, 0.004249, 0.4537, 0.1652, 0.4509, 0.1651, 0.4537, 0.004249, 0.4565, 0.004289, 0.4565, 0.1652, 0.4537, 0.1652, 0.434, 0.003967, 0.4368, 0.004007, 0.4368, 0.1649, 0.434, 0.1649, 0.4368, 0.004007, 0.4396, 0.004047, 0.4396, 0.165, 0.4368, 0.1649, 0.4396, 0.004047, 0.4424, 0.004088, 0.4424, 0.165, 0.4396, 0.165, 0.8581, 0.3013, 0.8609, 0.3014, 0.8609, 0.4623, 0.8581, 0.4622, 0.838, 0.004047, 0.8408, 0.004088, 0.8408, 0.165, 0.838, 0.165, 0.4093, 0.004052, 0.4121, 0.004092, 0.4121, 0.165, 0.4093, 0.165, 0.8077, 0.004047, 0.8105, 0.004088, 0.8105, 0.165, 0.8077, 0.165, 0.8552, 0.3013, 0.8581, 0.3013, 0.8581, 0.4622, 0.8552, 0.4622, 0.8352, 0.004007, 0.838, 0.004047, 0.838, 0.165, 0.8352, 0.1649, 0.4065, 0.004012, 0.4093, 0.004052, 0.4093, 0.165, 0.4065, 0.1649, 0.8049, 0.004007, 0.8077, 0.004047, 0.8077, 0.165, 0.8049, 0.1649, 0.8524, 0.3013, 0.8552, 0.3013, 0.8552, 0.4622, 0.8524, 0.4622, 0.8324, 0.003967, 0.8352, 0.004007, 0.8352, 0.1649, 0.8324, 0.1649, 0.4037, 0.003972, 0.4065, 0.004012, 0.4065, 0.1649, 0.4037, 0.1649, 0.8021, 0.003967, 0.8049, 0.004007, 0.8049, 0.1649, 0.8021, 0.1649, 0.8721, 0.3015, 0.8749, 0.3016, 0.8749, 0.4625, 0.8721, 0.4624, 0.8521, 0.004249, 0.8549, 0.004289, 0.8549, 0.1652, 0.8521, 0.1652, 0.4234, 0.004254, 0.4262, 0.004294, 0.4262, 0.1652, 0.4234, 0.1652, 0.8218, 0.004249, 0.8246, 0.004289, 0.8246, 0.1652, 0.8218, 0.1652, 0.8693, 0.3015, 0.8721, 0.3015, 0.8721, 0.4624, 0.8693, 0.4624, 0.8493, 0.004209, 0.8521, 0.004249, 0.8521, 0.1652, 0.8493, 0.1651, 0.4206, 0.004213, 0.4234, 0.004254, 0.4234, 0.1652, 0.4206, 0.1651, 0.819, 0.004209, 0.8218, 0.004249, 0.8218, 0.1652, 0.819, 0.1651, 0.8665, 0.3015, 0.8693, 0.3015, 0.8693, 0.4624, 0.8665, 0.4624, 0.8464, 0.004168, 0.8493, 0.004209, 0.8493, 0.1651, 0.8464, 0.1651, 0.4178, 0.004173, 0.4206, 0.004213, 0.4206, 0.1651, 0.4178, 0.1651, 0.8162, 0.004168, 0.819, 0.004209, 0.819, 0.1651, 0.8162, 0.1651, 0.8637, 0.3014, 0.8665, 0.3015, 0.8665, 0.4624, 0.8637, 0.4623, 0.8436, 0.004128, 0.8464, 0.004168, 0.8464, 0.1651, 0.8436, 0.165, 0.415, 0.004133, 0.4178, 0.004173, 0.4178, 0.1651, 0.4149, 0.165, 0.8134, 0.004128, 0.8162, 0.004168, 0.8162, 0.1651, 0.8134, 0.165, 0.8609, 0.3014, 0.8637, 0.3014, 0.8637, 0.4623, 0.8609, 0.4623, 0.8408, 0.004088, 0.8436, 0.004128, 0.8436, 0.165, 0.8408, 0.165, 0.4121, 0.004092, 0.415, 0.004133, 0.4149, 0.165, 0.4121, 0.165, 0.8105, 0.004088, 0.8134, 0.004128, 0.8134, 0.165, 0.8105, 0.165])
me_cylinder_071.materials.append(mat_material)
me_cylinder_071.update()
me_cube_153 = bpy.data.meshes.new('Cube.153')
me_cube_153.from_pydata([(-0.04047, -0.04047, -0.04047), (-0.04047, -0.04047, 0.04047), (-0.04047, 0.04047, -0.04047), (-0.04047, 0.04047, 0.04047), (0.04047, -0.04047, -0.04047), (0.04047, -0.04047, 0.04047), (0.04047, 0.04047, -0.04047), (0.04047, 0.04047, 0.04047), (-0.04655, 0.0241, -0.04655), (-0.04957, 8.804e-10, -0.04957), (-0.04655, -0.0241, -0.04655), (-0.04655, -0.04655, -0.0241), (-0.04957, -0.04957, -1.248e-08), (-0.04655, -0.04655, 0.0241), (-0.04655, -0.0241, 0.04655), (-0.04957, 8.804e-10, 0.04957), (-0.04655, 0.0241, 0.04655), (-0.04655, 0.04655, 0.0241), (-0.04957, 0.04957, -1.163e-08), (-0.04655, 0.04655, -0.0241), (0.0241, 0.04655, -0.04655), (1.024e-09, 0.04957, -0.04957), (-0.0241, 0.04655, -0.04655), (-0.0241, 0.04655, 0.04655), (6.232e-10, 0.04957, 0.04957), (0.0241, 0.04655, 0.04655), (0.04655, 0.04655, 0.0241), (0.04957, 0.04957, -1.183e-08), (0.04655, 0.04655, -0.0241), (0.04655, -0.0241, -0.04655), (0.04957, -6.215e-10, -0.04957), (0.04655, 0.0241, -0.04655), (0.04655, 0.0241, 0.04655), (0.04957, -1.022e-09, 0.04957), (0.04655, -0.0241, 0.04655), (0.04655, -0.04655, 0.0241), (0.04957, -0.04957, -1.183e-08), (0.04655, -0.04655, -0.0241), (-0.0241, -0.04655, -0.04655), (-8.787e-10, -0.04957, -0.04957), (0.0241, -0.04655, -0.04655), (0.0241, -0.04655, 0.04655), (-4.782e-10, -0.04957, 0.04957), (-0.0241, -0.04655, 0.04655), (-0.05976, -0.02592, -0.02592), (-0.06449, -0.02748, -1.299e-08), (-0.05976, -0.02592, 0.02592), (-0.06449, 1.85e-09, -0.02748), (-0.0701, 6.716e-11, -1.262e-08), (-0.06449, -1.603e-09, 0.02748), (-0.05976, 0.02592, -0.02592), (-0.06449, 0.02748, -1.157e-08), (-0.05976, 0.02592, 0.02592), (-0.02592, 0.05976, -0.02592), (-0.02748, 0.06449, -1.253e-08), (-0.02592, 0.05976, 0.02592), (2.015e-09, 0.06449, -0.02748), (-1.615e-10, 0.0701, -1.231e-08), (-1.439e-09, 0.06449, 0.02748), (0.02592, 0.05976, -0.02592), (0.02748, 0.06449, -1.198e-08), (0.02592, 0.05976, 0.02592), (0.05976, 0.02592, -0.02592), (0.06449, 0.02748, -1.253e-08), (0.05976, 0.02592, 0.02592), (0.06449, -2.009e-09, -0.02748), (0.0701, 1.7e-10, -1.231e-08), (0.06449, 1.444e-09, 0.02748), (0.05976, -0.02592, -0.02592), (0.06449, -0.02748, -1.198e-08), (0.05976, -0.02592, 0.02592), (0.02592, -0.05976, -0.02592), (0.02748, -0.06449, -1.253e-08), (0.02592, -0.05976, 0.02592), (-1.845e-09, -0.06449, -0.02748), (3.526e-10, -0.0701, -1.231e-08), (1.608e-09, -0.06449, 0.02748), (-0.02592, -0.05976, -0.02592), (-0.02748, -0.06449, -1.213e-08), (-0.02592, -0.05976, 0.02592), (-0.02592, 0.02592, -0.05976), (-3.722e-10, 0.02748, -0.06449), (0.02592, 0.02592, -0.05976), (-0.02748, -1.603e-09, -0.06449), (7.124e-10, 5.812e-10, -0.0701), (0.02748, 1.85e-09, -0.06449), (-0.02592, -0.02592, -0.05976), (9.989e-10, -0.02748, -0.06449), (0.02592, -0.02592, -0.05976), (0.02592, 0.02592, 0.05976), (8.973e-10, 0.02748, 0.06449), (-0.02592, 0.02592, 0.05976), (0.02748, -2.009e-09, 0.06449), (-7.27e-10, 1.7e-10, 0.0701), (-0.02748, 1.444e-09, 0.06449), (0.02592, -0.02592, 0.05976), (-1.134e-09, -0.02748, 0.06449), (-0.02592, -0.02592, 0.05976)], [], [(44, 45, 48, 47), (45, 46, 49, 48), (47, 48, 51, 50), (48, 49, 52, 51), (0, 11, 44, 10), (11, 12, 45, 44), (12, 13, 46, 45), (13, 1, 14, 46), (46, 14, 15, 49), (49, 15, 16, 52), (52, 16, 3, 17), (51, 52, 17, 18), (50, 51, 18, 19), (8, 50, 19, 2), (9, 47, 50, 8), (10, 44, 47, 9), (53, 54, 57, 56), (54, 55, 58, 57), (56, 57, 60, 59), (57, 58, 61, 60), (2, 19, 53, 22), (19, 18, 54, 53), (18, 17, 55, 54), (17, 3, 23, 55), (55, 23, 24, 58), (58, 24, 25, 61), (61, 25, 7, 26), (60, 61, 26, 27), (59, 60, 27, 28), (20, 59, 28, 6), (21, 56, 59, 20), (22, 53, 56, 21), (62, 63, 66, 65), (63, 64, 67, 66), (65, 66, 69, 68), (66, 67, 70, 69), (6, 28, 62, 31), (28, 27, 63, 62), (27, 26, 64, 63), (26, 7, 32, 64), (64, 32, 33, 67), (67, 33, 34, 70), (70, 34, 5, 35), (69, 70, 35, 36), (68, 69, 36, 37), (29, 68, 37, 4), (30, 65, 68, 29), (31, 62, 65, 30), (71, 72, 75, 74), (72, 73, 76, 75), (74, 75, 78, 77), (75, 76, 79, 78), (4, 37, 71, 40), (37, 36, 72, 71), (36, 35, 73, 72), (35, 5, 41, 73), (73, 41, 42, 76), (76, 42, 43, 79), (79, 43, 1, 13), (78, 79, 13, 12), (77, 78, 12, 11), (38, 77, 11, 0), (39, 74, 77, 38), (40, 71, 74, 39), (80, 81, 84, 83), (81, 82, 85, 84), (83, 84, 87, 86), (84, 85, 88, 87), (2, 22, 80, 8), (22, 21, 81, 80), (21, 20, 82, 81), (20, 6, 31, 82), (82, 31, 30, 85), (85, 30, 29, 88), (88, 29, 4, 40), (87, 88, 40, 39), (86, 87, 39, 38), (10, 86, 38, 0), (9, 83, 86, 10), (8, 80, 83, 9), (89, 90, 93, 92), (90, 91, 94, 93), (92, 93, 96, 95), (93, 94, 97, 96), (7, 25, 89, 32), (25, 24, 90, 89), (24, 23, 91, 90), (23, 3, 16, 91), (91, 16, 15, 94), (94, 15, 14, 97), (97, 14, 1, 43), (96, 97, 43, 42), (95, 96, 42, 41), (34, 95, 41, 5), (33, 92, 95, 34), (32, 89, 92, 33)])
me_cube_153.polygons.foreach_set('use_smooth', [True] * 96)
_uv = me_cube_153.uv_layers.new(name='UVMap')
_uv.uv.foreach_set('vector', [0.4421, 0.7165, 0.4409, 0.744, 0.4126, 0.7417, 0.4148, 0.7134, 0.4409, 0.744, 0.4378, 0.7713, 0.4104, 0.77, 0.4126, 0.7417, 0.4148, 0.7134, 0.4126, 0.7417, 0.3843, 0.7395, 0.3874, 0.7122, 0.4126, 0.7417, 0.4104, 0.77, 0.3831, 0.7669, 0.3843, 0.7395, 0.4664, 0.6958, 0.4698, 0.7177, 0.4421, 0.7165, 0.4453, 0.689, 0.4698, 0.7177, 0.4698, 0.7462, 0.4409, 0.744, 0.4421, 0.7165, 0.4698, 0.7462, 0.4653, 0.7745, 0.4378, 0.7713, 0.4409, 0.744, 0.4653, 0.7745, 0.4585, 0.7955, 0.4366, 0.7989, 0.4378, 0.7713, 0.4378, 0.7713, 0.4366, 0.7989, 0.4081, 0.7989, 0.4104, 0.77, 0.4104, 0.77, 0.4081, 0.7989, 0.3799, 0.7944, 0.3831, 0.7669, 0.3831, 0.7669, 0.3799, 0.7944, 0.3588, 0.7876, 0.3554, 0.7658, 0.3843, 0.7395, 0.3831, 0.7669, 0.3554, 0.7658, 0.3554, 0.7372, 0.3874, 0.7122, 0.3843, 0.7395, 0.3554, 0.7372, 0.3599, 0.709, 0.3886, 0.6845, 0.3874, 0.7122, 0.3599, 0.709, 0.3667, 0.6879, 0.4171, 0.6845, 0.4148, 0.7134, 0.3874, 0.7122, 0.3886, 0.6845, 0.4453, 0.689, 0.4421, 0.7165, 0.4148, 0.7134, 0.4171, 0.6845, 0.8977, 0.6011, 0.8946, 0.5738, 0.9229, 0.5716, 0.9252, 0.5999, 0.8946, 0.5738, 0.8934, 0.5464, 0.9207, 0.5432, 0.9229, 0.5716, 0.9252, 0.5999, 0.9229, 0.5716, 0.9513, 0.5693, 0.9525, 0.5968, 0.9229, 0.5716, 0.9207, 0.5432, 0.9481, 0.542, 0.9513, 0.5693, 0.877, 0.6254, 0.8703, 0.6043, 0.8977, 0.6011, 0.8989, 0.6287, 0.8703, 0.6043, 0.8658, 0.5761, 0.8946, 0.5738, 0.8977, 0.6011, 0.8658, 0.5761, 0.8658, 0.5475, 0.8934, 0.5464, 0.8946, 0.5738, 0.8658, 0.5475, 0.8691, 0.5257, 0.8902, 0.5189, 0.8934, 0.5464, 0.8934, 0.5464, 0.8902, 0.5189, 0.9184, 0.5144, 0.9207, 0.5432, 0.9207, 0.5432, 0.9184, 0.5144, 0.947, 0.5144, 0.9481, 0.542, 0.9481, 0.542, 0.947, 0.5144, 0.9688, 0.5177, 0.9756, 0.5388, 0.9513, 0.5693, 0.9481, 0.542, 0.9756, 0.5388, 0.9801, 0.567, 0.9525, 0.5968, 0.9513, 0.5693, 0.9801, 0.567, 0.9801, 0.5956, 0.9557, 0.6242, 0.9525, 0.5968, 0.9801, 0.5956, 0.9767, 0.6175, 0.9275, 0.6287, 0.9252, 0.5999, 0.9525, 0.5968, 0.9557, 0.6242, 0.8989, 0.6287, 0.8977, 0.6011, 0.9252, 0.5999, 0.9275, 0.6287, 0.4432, 0.8339, 0.4705, 0.8307, 0.4727, 0.8591, 0.4444, 0.8613, 0.4705, 0.8307, 0.4979, 0.8295, 0.501, 0.8568, 0.4727, 0.8591, 0.4444, 0.8613, 0.4727, 0.8591, 0.4749, 0.8874, 0.4475, 0.8886, 0.4727, 0.8591, 0.501, 0.8568, 0.5022, 0.8843, 0.4749, 0.8874, 0.4189, 0.8132, 0.44, 0.8064, 0.4432, 0.8339, 0.4155, 0.835, 0.44, 0.8064, 0.4682, 0.8019, 0.4705, 0.8307, 0.4432, 0.8339, 0.4682, 0.8019, 0.4967, 0.8019, 0.4979, 0.8295, 0.4705, 0.8307, 0.4967, 0.8019, 0.5186, 0.8053, 0.5254, 0.8263, 0.4979, 0.8295, 0.4979, 0.8295, 0.5254, 0.8263, 0.5299, 0.8545, 0.501, 0.8568, 0.501, 0.8568, 0.5299, 0.8545, 0.5299, 0.8831, 0.5022, 0.8843, 0.5022, 0.8843, 0.5299, 0.8831, 0.5265, 0.905, 0.5054, 0.9117, 0.4749, 0.8874, 0.5022, 0.8843, 0.5054, 0.9117, 0.4772, 0.9162, 0.4475, 0.8886, 0.4749, 0.8874, 0.4772, 0.9162, 0.4487, 0.9162, 0.42, 0.8918, 0.4475, 0.8886, 0.4487, 0.9162, 0.4268, 0.9129, 0.4155, 0.8636, 0.4444, 0.8613, 0.4475, 0.8886, 0.42, 0.8918, 0.4155, 0.835, 0.4432, 0.8339, 0.4444, 0.8613, 0.4155, 0.8636, 0.2718, 0.8436, 0.2686, 0.8163, 0.297, 0.8141, 0.2992, 0.8424, 0.2686, 0.8163, 0.2674, 0.7889, 0.2947, 0.7858, 0.297, 0.8141, 0.2992, 0.8424, 0.297, 0.8141, 0.3253, 0.8118, 0.3265, 0.8393, 0.297, 0.8141, 0.2947, 0.7858, 0.3221, 0.7845, 0.3253, 0.8118, 0.251, 0.8679, 0.2443, 0.8468, 0.2718, 0.8436, 0.2729, 0.8713, 0.2443, 0.8468, 0.2398, 0.8186, 0.2686, 0.8163, 0.2718, 0.8436, 0.2398, 0.8186, 0.2398, 0.79, 0.2674, 0.7889, 0.2686, 0.8163, 0.2398, 0.79, 0.2431, 0.7682, 0.2642, 0.7614, 0.2674, 0.7889, 0.2674, 0.7889, 0.2642, 0.7614, 0.2924, 0.7569, 0.2947, 0.7858, 0.2947, 0.7858, 0.2924, 0.7569, 0.321, 0.7569, 0.3221, 0.7845, 0.3221, 0.7845, 0.321, 0.7569, 0.3429, 0.7603, 0.3496, 0.7813, 0.3253, 0.8118, 0.3221, 0.7845, 0.3496, 0.7813, 0.3541, 0.8095, 0.3265, 0.8393, 0.3253, 0.8118, 0.3541, 0.8095, 0.3541, 0.8381, 0.3297, 0.8668, 0.3265, 0.8393, 0.3541, 0.8381, 0.3508, 0.86, 0.3015, 0.8713, 0.2992, 0.8424, 0.3265, 0.8393, 0.3297, 0.8668, 0.2729, 0.8713, 0.2718, 0.8436, 0.2992, 0.8424, 0.3015, 0.8713, 0.725, 0.8803, 0.7262, 0.8529, 0.7545, 0.8552, 0.7523, 0.8835, 0.7262, 0.8529, 0.7293, 0.8256, 0.7568, 0.8268, 0.7545, 0.8552, 0.7523, 0.8835, 0.7545, 0.8552, 0.7828, 0.8574, 0.7797, 0.8847, 0.7545, 0.8552, 0.7568, 0.8268, 0.7841, 0.83, 0.7828, 0.8574, 0.7007, 0.9011, 0.6973, 0.8792, 0.725, 0.8803, 0.7218, 0.9078, 0.6973, 0.8792, 0.6973, 0.8506, 0.7262, 0.8529, 0.725, 0.8803, 0.6973, 0.8506, 0.7019, 0.8224, 0.7293, 0.8256, 0.7262, 0.8529, 0.7019, 0.8224, 0.7086, 0.8013, 0.7305, 0.798, 0.7293, 0.8256, 0.7293, 0.8256, 0.7305, 0.798, 0.7591, 0.798, 0.7568, 0.8268, 0.7568, 0.8268, 0.7591, 0.798, 0.7873, 0.8025, 0.7841, 0.83, 0.7841, 0.83, 0.7873, 0.8025, 0.8083, 0.8092, 0.8117, 0.8311, 0.7828, 0.8574, 0.7841, 0.83, 0.8117, 0.8311, 0.8117, 0.8597, 0.7797, 0.8847, 0.7828, 0.8574, 0.8117, 0.8597, 0.8072, 0.8879, 0.7786, 0.9123, 0.7797, 0.8847, 0.8072, 0.8879, 0.8004, 0.909, 0.75, 0.9123, 0.7523, 0.8835, 0.7797, 0.8847, 0.7786, 0.9123, 0.7218, 0.9078, 0.725, 0.8803, 0.7523, 0.8835, 0.75, 0.9123, 0.8649, 0.7204, 0.8637, 0.7479, 0.8353, 0.7456, 0.8376, 0.7173, 0.8637, 0.7479, 0.8605, 0.7752, 0.8331, 0.7739, 0.8353, 0.7456, 0.8376, 0.7173, 0.8353, 0.7456, 0.807, 0.7434, 0.8101, 0.7161, 0.8353, 0.7456, 0.8331, 0.7739, 0.8058, 0.7708, 0.807, 0.7434, 0.8891, 0.6997, 0.8925, 0.7216, 0.8649, 0.7204, 0.8681, 0.6929, 0.8925, 0.7216, 0.8925, 0.7502, 0.8637, 0.7479, 0.8649, 0.7204, 0.8925, 0.7502, 0.888, 0.7784, 0.8605, 0.7752, 0.8637, 0.7479, 0.888, 0.7784, 0.8812, 0.7994, 0.8594, 0.8028, 0.8605, 0.7752, 0.8605, 0.7752, 0.8594, 0.8028, 0.8308, 0.8028, 0.8331, 0.7739, 0.8331, 0.7739, 0.8308, 0.8028, 0.8026, 0.7983, 0.8058, 0.7708, 0.8058, 0.7708, 0.8026, 0.7983, 0.7815, 0.7915, 0.7782, 0.7697, 0.807, 0.7434, 0.8058, 0.7708, 0.7782, 0.7697, 0.7782, 0.7411, 0.8101, 0.7161, 0.807, 0.7434, 0.7782, 0.7411, 0.7827, 0.7129, 0.8113, 0.6884, 0.8101, 0.7161, 0.7827, 0.7129, 0.7894, 0.6918, 0.8399, 0.6884, 0.8376, 0.7173, 0.8101, 0.7161, 0.8113, 0.6884, 0.8681, 0.6929, 0.8649, 0.7204, 0.8376, 0.7173, 0.8399, 0.6884])
me_cube_153.materials.append(mat_material)
me_cube_153.update()

# ---- objects
ob_plafon = bpy.data.objects.new('Plafon', me_circle_010)
ob_sm_ceiling_lamp = bpy.data.objects.new('SM_Ceiling_lamp', None)
ob_cable = bpy.data.objects.new('Cable', me_beziercircle_001)
ob_cable_acero = bpy.data.objects.new('Cable_acero', me_cylinder_071)
ob_bombilla = bpy.data.objects.new('Bombilla', me_cube_153)

# ---- transforms, parenting, visibility, modifiers, constraints
ob_plafon.parent = ob_sm_ceiling_lamp
ob_plafon.matrix_parent_inverse = Matrix(((1.0, -0.0, 0.0, -1.0), (-0.0, 1.0, -0.0, 0.0), (0.0, -0.0, 1.0, -0.6336), (-0.0, 0.0, -0.0, 1.0)))
ob_plafon.location = (1.0, 0.0, 0.6336)
_m = ob_plafon.modifiers.new('Auto Smooth', 'NODES')
_m.node_group = ng_auto_smooth
_gi = [s.identifier for s in ng_auto_smooth.interface.items_tree if s.item_type == 'SOCKET' and s.in_out == 'INPUT']
_m[_gi[1]] = 1.173  # Angle
ob_sm_ceiling_lamp.location = (1.276, 3.111, 4.429)
ob_sm_ceiling_lamp.empty_display_size = 0.375
ob_cable.parent = ob_sm_ceiling_lamp
ob_cable.matrix_parent_inverse = Matrix(((1.0, -0.0, 0.0, -1.0), (-0.0, 1.0, -0.0, 0.0), (0.0, -0.0, 1.0, -0.6336), (-0.0, 0.0, -0.0, 1.0)))
ob_cable.location = (1.0, 0.0, 0.6285)
ob_cable_acero.parent = ob_sm_ceiling_lamp
ob_cable_acero.matrix_parent_inverse = Matrix(((1.0, -0.0, 0.0, -1.0), (-0.0, 1.0, -0.0, 0.0), (0.0, -0.0, 1.0, -0.6336), (-0.0, 0.0, -0.0, 1.0)))
ob_cable_acero.location = (1.0, 0.0, 0.6336)
ob_bombilla.parent = ob_sm_ceiling_lamp
ob_bombilla.matrix_parent_inverse = Matrix(((1.0, -0.0, 0.0, -1.0), (-0.0, 1.0, -0.0, 0.0), (0.0, -0.0, 1.0, -0.6336), (-0.0, 0.0, -0.0, 1.0)))
ob_bombilla.location = (1.0, -1.397e-09, 0.4625)

# ---- collection membership
col_collection.objects.link(ob_plafon)
col_collection.objects.link(ob_sm_ceiling_lamp)
col_collection.objects.link(ob_cable)
col_collection.objects.link(ob_cable_acero)
col_collection.objects.link(ob_bombilla)

# ---- scene / render settings (as saved in the file)
scene.frame_start = 1; scene.frame_end = 250; scene.frame_set(1)
scene.render.engine = 'CYCLES'
scene.render.image_settings.file_format = 'JPEG'
scene.render.image_settings.color_mode = 'RGB'
scene.render.image_settings.quality = 100
scene.render.resolution_x = 3840
scene.render.resolution_y = 2160
scene.cycles.samples = 1024
scene.cycles.sampling_pattern = 'TABULATED_SOBOL'
scene.cycles.use_light_tree = False
scene.cycles.tile_size = 256
scene.view_settings.view_transform = 'Filmic'
bpy.context.view_layer.update()

# ---- added for rendering (the .blend has no active camera and no usable light): camera, sun
cam_auto = bpy.data.cameras.new('AutoCamera')
cam_auto.lens = 50.0
cam_auto.sensor_width = 36.0
cam_auto.clip_end = 1000.0
ob_auto_camera = bpy.data.objects.new('AutoCamera', cam_auto)
scene.collection.objects.link(ob_auto_camera)
ob_auto_camera.location = (3.23598, 0.759647, 6.70655)
ob_auto_camera.rotation_euler = (1.09748, -7.21219e-08, 0.694738)
scene.camera = ob_auto_camera
light_auto_sun = bpy.data.lights.new('AutoSun', 'SUN')
light_auto_sun.energy = 3.0
light_auto_sun.angle = 0.0523599
ob_auto_sun = bpy.data.objects.new('AutoSun', light_auto_sun)
scene.collection.objects.link(ob_auto_sun)
ob_auto_sun.rotation_euler = (0.872665, 0.174533, 0.523599)
bpy.context.view_layer.update()
